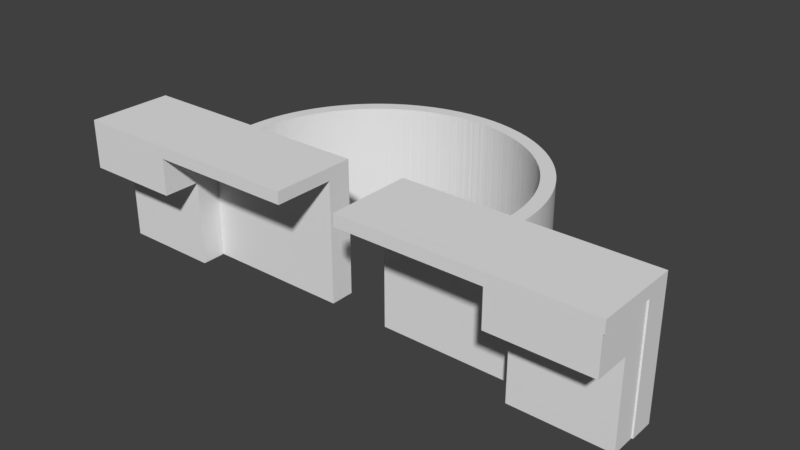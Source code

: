 # Source: WheelCasing_test_join.blend  (saved by Blender 3.1.7; exported with 4.5.12 LTS)
import bpy
from mathutils import Matrix  # noqa: F401  (used for matrix-valued properties, if any)

bpy.ops.wm.read_factory_settings(use_empty=True)
scene = bpy.context.scene
scene.name = 'Scene'

# ---- collections
col_collection_1 = bpy.data.collections.new('Collection 1'); scene.collection.children.link(col_collection_1)

# ---- world
world_world = bpy.data.worlds.new('World'); scene.world = world_world
world_world.color = (0.05088, 0.05088, 0.05088)
world_world.use_sun_shadow = False
world_world.sun_shadow_jitter_overblur = 0.0
world_world.cycles.sampling_method = 'MANUAL'

# ---- meshes
me_cube_002 = bpy.data.meshes.new('Cube.002')
me_cube_002.from_pydata([(-100.0, -100.0, -100.0), (-100.0, -100.0, 100.0), (-100.0, 100.0, -100.0), (-100.0, 100.0, 100.0), (100.0, -100.0, -100.0), (100.0, -100.0, 100.0), (100.0, 100.0, -100.0), (100.0, 100.0, 100.0), (822.0, 99.93, -566.7), (822.0, 99.93, 100.0), (822.0, 233.3, -566.7), (822.0, 233.3, 100.0), (1022.0, 99.93, -566.7), (1022.0, 99.93, 100.0), (1022.0, 233.3, -566.7), (1022.0, 233.3, 100.0), (-100.0, 100.0, -566.7), (-100.0, 100.0, 100.0), (-100.0, 233.3, -566.7), (-100.0, 233.3, 100.0), (100.0, 100.0, -566.7), (100.0, 100.0, 100.0), (100.0, 233.3, -566.7), (100.0, 233.3, 100.0), (-100.0, -100.0, 100.0), (-100.0, -100.0, 166.7), (-100.0, 366.7, 100.0), (-100.0, 366.7, 166.7), (1025.0, -100.0, 100.0), (1025.0, -100.0, 166.7), (1025.0, 366.7, 100.0), (1025.0, 366.7, 166.7), (525.0, 366.7, 166.7), (400.0, 366.7, 166.7), (400.0, 366.7, 100.0), (525.0, 366.7, 100.0), (400.0, -100.0, 166.7), (525.0, -100.0, 166.7), (525.0, -100.0, 100.0), (400.0, -100.0, 100.0), (-100.0, 233.3, -566.7), (-100.0, 233.3, 100.0), (-100.0, 366.7, -566.7), (-100.0, 366.7, 100.0), (1025.0, 233.3, -566.7), (1025.0, 233.3, 100.0), (1025.0, 366.7, -566.7), (1025.0, 366.7, 100.0), (525.0, 366.7, 100.0), (400.0, 366.7, 100.0), (400.0, 366.7, -566.7), (525.0, 366.7, -566.7), (400.0, 233.3, 100.0), (525.0, 233.3, 100.0), (525.0, 233.3, -566.7), (400.0, 233.3, -566.7), (462.5, 1200.0, -566.7), (462.5, 1200.0, 166.7), (466.4, 1200.0, -566.7), (466.4, 1200.0, 166.7), (470.4, 1200.0, -566.7), (470.4, 1200.0, 166.7), (474.3, 1199.0, -566.7), (474.3, 1199.0, 166.7), (478.2, 1199.0, -566.7), (478.2, 1199.0, 166.7), (482.1, 1198.0, -566.7), (482.1, 1198.0, 166.7), (486.0, 1198.0, -566.7), (486.0, 1198.0, 166.7), (490.0, 1197.0, -566.7), (490.0, 1197.0, 166.7), (493.9, 1196.0, -566.7), (493.9, 1196.0, 166.7), (497.8, 1195.0, -566.7), (497.8, 1195.0, 166.7), (501.7, 1193.0, -566.7), (501.7, 1193.0, 166.7), (505.6, 1192.0, -566.7), (505.6, 1192.0, 166.7), (509.4, 1191.0, -566.7), (509.4, 1191.0, 166.7), (513.3, 1189.0, -566.7), (513.3, 1189.0, 166.7), (517.2, 1187.0, -566.7), (517.2, 1187.0, 166.7), (521.1, 1185.0, -566.7), (521.1, 1185.0, 166.7), (524.9, 1183.0, -566.7), (524.9, 1183.0, 166.7), (528.8, 1181.0, -566.7), (528.8, 1181.0, 166.7), (532.6, 1179.0, -566.7), (532.6, 1179.0, 166.7), (536.4, 1176.0, -566.7), (536.4, 1176.0, 166.7), (540.2, 1174.0, -566.7), (540.2, 1174.0, 166.7), (544.0, 1171.0, -566.7), (544.0, 1171.0, 166.7), (547.8, 1168.0, -566.7), (547.8, 1168.0, 166.7), (551.6, 1165.0, -566.7), (551.6, 1165.0, 166.7), (555.3, 1162.0, -566.7), (555.3, 1162.0, 166.7), (559.1, 1159.0, -566.7), (559.1, 1159.0, 166.7), (562.8, 1156.0, -566.7), (562.8, 1156.0, 166.7), (566.5, 1153.0, -566.7), (566.5, 1153.0, 166.7), (570.2, 1149.0, -566.7), (570.2, 1149.0, 166.7), (573.9, 1145.0, -566.7), (573.9, 1145.0, 166.7), (577.5, 1141.0, -566.7), (577.5, 1141.0, 166.7), (581.2, 1138.0, -566.7), (581.2, 1138.0, 166.7), (584.8, 1134.0, -566.7), (584.8, 1134.0, 166.7), (588.4, 1129.0, -566.7), (588.4, 1129.0, 166.7), (592.0, 1125.0, -566.7), (592.0, 1125.0, 166.7), (595.6, 1121.0, -566.7), (595.6, 1121.0, 166.7), (599.1, 1116.0, -566.7), (599.1, 1116.0, 166.7), (602.6, 1112.0, -566.7), (602.6, 1112.0, 166.7), (606.1, 1107.0, -566.7), (606.1, 1107.0, 166.7), (609.6, 1102.0, -566.7), (609.6, 1102.0, 166.7), (613.0, 1097.0, -566.7), (613.0, 1097.0, 166.7), (616.5, 1092.0, -566.7), (616.5, 1092.0, 166.7), (619.9, 1087.0, -566.7), (619.9, 1087.0, 166.7), (623.3, 1081.0, -566.7), (623.3, 1081.0, 166.7), (626.6, 1076.0, -566.7), (626.6, 1076.0, 166.7), (629.9, 1070.0, -566.7), (629.9, 1070.0, 166.7), (633.2, 1065.0, -566.7), (633.2, 1065.0, 166.7), (636.5, 1059.0, -566.7), (636.5, 1059.0, 166.7), (639.8, 1053.0, -566.7), (639.8, 1053.0, 166.7), (643.0, 1047.0, -566.7), (643.0, 1047.0, 166.7), (646.2, 1041.0, -566.7), (646.2, 1041.0, 166.7), (649.3, 1035.0, -566.7), (649.3, 1035.0, 166.7), (652.5, 1028.0, -566.7), (652.5, 1028.0, 166.7), (655.6, 1022.0, -566.7), (655.6, 1022.0, 166.7), (658.7, 1015.0, -566.7), (658.7, 1015.0, 166.7), (661.7, 1009.0, -566.7), (661.7, 1009.0, 166.7), (664.7, 1002.0, -566.7), (664.7, 1002.0, 166.7), (667.7, 995.2, -566.7), (667.7, 995.2, 166.7), (670.6, 988.3, -566.7), (670.6, 988.3, 166.7), (673.5, 981.3, -566.7), (673.5, 981.3, 166.7), (676.4, 974.2, -566.7), (676.4, 974.2, 166.7), (679.3, 966.9, -566.7), (679.3, 966.9, 166.7), (682.1, 959.6, -566.7), (682.1, 959.6, 166.7), (684.9, 952.2, -566.7), (684.9, 952.2, 166.7), (687.6, 944.7, -566.7), (687.6, 944.7, 166.7), (690.3, 937.1, -566.7), (690.3, 937.1, 166.7), (693.0, 929.5, -566.7), (693.0, 929.5, 166.7), (695.6, 921.7, -566.7), (695.6, 921.7, 166.7), (698.2, 913.8, -566.7), (698.2, 913.8, 166.7), (700.8, 905.9, -566.7), (700.8, 905.9, 166.7), (703.3, 897.9, -566.7), (703.3, 897.9, 166.7), (705.8, 889.8, -566.7), (705.8, 889.8, 166.7), (708.2, 881.6, -566.7), (708.2, 881.6, 166.7), (710.6, 873.3, -566.7), (710.6, 873.3, 166.7), (713.0, 864.9, -566.7), (713.0, 864.9, 166.7), (715.3, 856.5, -566.7), (715.3, 856.5, 166.7), (717.6, 848.0, -566.7), (717.6, 848.0, 166.7), (719.9, 839.4, -566.7), (719.9, 839.4, 166.7), (722.1, 830.7, -566.7), (722.1, 830.7, 166.7), (724.2, 822.0, -566.7), (724.2, 822.0, 166.7), (726.4, 813.2, -566.7), (726.4, 813.2, 166.7), (728.4, 804.3, -566.7), (728.4, 804.3, 166.7), (730.5, 795.4, -566.7), (730.5, 795.4, 166.7), (732.5, 786.4, -566.7), (732.5, 786.4, 166.7), (734.4, 777.3, -566.7), (734.4, 777.3, 166.7), (736.3, 768.1, -566.7), (736.3, 768.1, 166.7), (738.2, 758.9, -566.7), (738.2, 758.9, 166.7), (740.0, 749.7, -566.7), (740.0, 749.7, 166.7), (741.8, 740.3, -566.7), (741.8, 740.3, 166.7), (743.6, 730.9, -566.7), (743.6, 730.9, 166.7), (745.3, 721.5, -566.7), (745.3, 721.5, 166.7), (746.9, 712.0, -566.7), (746.9, 712.0, 166.7), (748.5, 702.4, -566.7), (748.5, 702.4, 166.7), (750.1, 692.8, -566.7), (750.1, 692.8, 166.7), (751.6, 683.2, -566.7), (751.6, 683.2, 166.7), (753.1, 673.5, -566.7), (753.1, 673.5, 166.7), (754.5, 663.7, -566.7), (754.5, 663.7, 166.7), (755.9, 653.9, -566.7), (755.9, 653.9, 166.7), (757.2, 644.0, -566.7), (757.2, 644.0, 166.7), (758.5, 634.1, -566.7), (758.5, 634.1, 166.7), (759.7, 624.2, -566.7), (759.7, 624.2, 166.7), (760.9, 614.2, -566.7), (760.9, 614.2, 166.7), (762.0, 604.2, -566.7), (762.0, 604.2, 166.7), (763.1, 594.1, -566.7), (763.1, 594.1, 166.7), (764.2, 584.0, -566.7), (764.2, 584.0, 166.7), (765.2, 573.9, -566.7), (765.2, 573.9, 166.7), (766.1, 563.8, -566.7), (766.1, 563.8, 166.7), (767.0, 553.6, -566.7), (767.0, 553.6, 166.7), (767.9, 543.4, -566.7), (767.9, 543.4, 166.7), (768.7, 533.1, -566.7), (768.7, 533.1, 166.7), (769.5, 522.8, -566.7), (769.5, 522.8, 166.7), (770.2, 512.5, -566.7), (770.2, 512.5, 166.7), (770.8, 502.2, -566.7), (770.8, 502.2, 166.7), (771.5, 491.9, -566.7), (771.5, 491.9, 166.7), (772.0, 481.5, -566.7), (772.0, 481.5, 166.7), (772.5, 471.1, -566.7), (772.5, 471.1, 166.7), (773.0, 460.7, -566.7), (773.0, 460.7, 166.7), (773.4, 450.3, -566.7), (773.4, 450.3, 166.7), (773.8, 439.9, -566.7), (773.8, 439.9, 166.7), (774.1, 429.5, -566.7), (774.1, 429.5, 166.7), (774.4, 419.0, -566.7), (774.4, 419.0, 166.7), (774.6, 408.6, -566.7), (774.6, 408.6, 166.7), (774.8, 398.1, -566.7), (774.8, 398.1, 166.7), (774.9, 387.6, -566.7), (774.9, 387.6, 166.7), (775.0, 377.2, -566.7), (775.0, 377.2, 166.7), (775.0, 366.7, -566.7), (775.0, 366.7, 166.7), (150.0, 366.7, -566.7), (150.0, 366.7, 166.7), (150.0, 377.2, -566.7), (150.0, 377.2, 166.7), (150.1, 387.6, -566.7), (150.1, 387.6, 166.7), (150.2, 398.1, -566.7), (150.2, 398.1, 166.7), (150.4, 408.6, -566.7), (150.4, 408.6, 166.7), (150.6, 419.0, -566.7), (150.6, 419.0, 166.7), (150.9, 429.5, -566.7), (150.9, 429.5, 166.7), (151.2, 439.9, -566.7), (151.2, 439.9, 166.7), (151.6, 450.3, -566.7), (151.6, 450.3, 166.7), (152.0, 460.7, -566.7), (152.0, 460.7, 166.7), (152.5, 471.1, -566.7), (152.5, 471.1, 166.7), (153.0, 481.5, -566.7), (153.0, 481.5, 166.7), (153.5, 491.9, -566.7), (153.5, 491.9, 166.7), (154.2, 502.2, -566.7), (154.2, 502.2, 166.7), (154.8, 512.5, -566.7), (154.8, 512.5, 166.7), (155.5, 522.8, -566.7), (155.5, 522.8, 166.7), (156.3, 533.1, -566.7), (156.3, 533.1, 166.7), (157.1, 543.4, -566.7), (157.1, 543.4, 166.7), (158.0, 553.6, -566.7), (158.0, 553.6, 166.7), (158.9, 563.8, -566.7), (158.9, 563.8, 166.7), (159.8, 573.9, -566.7), (159.8, 573.9, 166.7), (160.8, 584.0, -566.7), (160.8, 584.0, 166.7), (161.9, 594.1, -566.7), (161.9, 594.1, 166.7), (163.0, 604.2, -566.7), (163.0, 604.2, 166.7), (164.1, 614.2, -566.7), (164.1, 614.2, 166.7), (165.3, 624.2, -566.7), (165.3, 624.2, 166.7), (166.5, 634.1, -566.7), (166.5, 634.1, 166.7), (167.8, 644.0, -566.7), (167.8, 644.0, 166.7), (169.1, 653.9, -566.7), (169.1, 653.9, 166.7), (170.5, 663.7, -566.7), (170.5, 663.7, 166.7), (171.9, 673.5, -566.7), (171.9, 673.5, 166.7), (173.4, 683.2, -566.7), (173.4, 683.2, 166.7), (174.9, 692.8, -566.7), (174.9, 692.8, 166.7), (176.5, 702.4, -566.7), (176.5, 702.4, 166.7), (178.1, 712.0, -566.7), (178.1, 712.0, 166.7), (179.7, 721.5, -566.7), (179.7, 721.5, 166.7), (181.4, 730.9, -566.7), (181.4, 730.9, 166.7), (183.2, 740.3, -566.7), (183.2, 740.3, 166.7), (185.0, 749.7, -566.7), (185.0, 749.7, 166.7), (186.8, 758.9, -566.7), (186.8, 758.9, 166.7), (188.7, 768.1, -566.7), (188.7, 768.1, 166.7), (190.6, 777.3, -566.7), (190.6, 777.3, 166.7), (192.5, 786.4, -566.7), (192.5, 786.4, 166.7), (194.5, 795.4, -566.7), (194.5, 795.4, 166.7), (196.6, 804.3, -566.7), (196.6, 804.3, 166.7), (198.6, 813.2, -566.7), (198.6, 813.2, 166.7), (200.8, 822.0, -566.7), (200.8, 822.0, 166.7), (202.9, 830.7, -566.7), (202.9, 830.7, 166.7), (205.1, 839.4, -566.7), (205.1, 839.4, 166.7), (207.4, 848.0, -566.7), (207.4, 848.0, 166.7), (209.7, 856.5, -566.7), (209.7, 856.5, 166.7), (212.0, 864.9, -566.7), (212.0, 864.9, 166.7), (214.4, 873.3, -566.7), (214.4, 873.3, 166.7), (216.8, 881.6, -566.7), (216.8, 881.6, 166.7), (219.2, 889.8, -566.7), (219.2, 889.8, 166.7), (221.7, 897.9, -566.7), (221.7, 897.9, 166.7), (224.2, 905.9, -566.7), (224.2, 905.9, 166.7), (226.8, 913.8, -566.7), (226.8, 913.8, 166.7), (229.4, 921.7, -566.7), (229.4, 921.7, 166.7), (232.0, 929.5, -566.7), (232.0, 929.5, 166.7), (234.7, 937.1, -566.7), (234.7, 937.1, 166.7), (237.4, 944.7, -566.7), (237.4, 944.7, 166.7), (240.1, 952.2, -566.7), (240.1, 952.2, 166.7), (242.9, 959.6, -566.7), (242.9, 959.6, 166.7), (245.7, 966.9, -566.7), (245.7, 966.9, 166.7), (248.6, 974.2, -566.7), (248.6, 974.2, 166.7), (251.5, 981.3, -566.7), (251.5, 981.3, 166.7), (254.4, 988.3, -566.7), (254.4, 988.3, 166.7), (257.3, 995.2, -566.7), (257.3, 995.2, 166.7), (260.3, 1002.0, -566.7), (260.3, 1002.0, 166.7), (263.3, 1009.0, -566.7), (263.3, 1009.0, 166.7), (266.3, 1015.0, -566.7), (266.3, 1015.0, 166.7), (269.4, 1022.0, -566.7), (269.4, 1022.0, 166.7), (272.5, 1028.0, -566.7), (272.5, 1028.0, 166.7), (275.7, 1035.0, -566.7), (275.7, 1035.0, 166.7), (278.8, 1041.0, -566.7), (278.8, 1041.0, 166.7), (282.0, 1047.0, -566.7), (282.0, 1047.0, 166.7), (285.2, 1053.0, -566.7), (285.2, 1053.0, 166.7), (288.5, 1059.0, -566.7), (288.5, 1059.0, 166.7), (291.8, 1065.0, -566.7), (291.8, 1065.0, 166.7), (295.1, 1070.0, -566.7), (295.1, 1070.0, 166.7), (298.4, 1076.0, -566.7), (298.4, 1076.0, 166.7), (301.7, 1081.0, -566.7), (301.7, 1081.0, 166.7), (305.1, 1087.0, -566.7), (305.1, 1087.0, 166.7), (308.5, 1092.0, -566.7), (308.5, 1092.0, 166.7), (312.0, 1097.0, -566.7), (312.0, 1097.0, 166.7), (315.4, 1102.0, -566.7), (315.4, 1102.0, 166.7), (318.9, 1107.0, -566.7), (318.9, 1107.0, 166.7), (322.4, 1112.0, -566.7), (322.4, 1112.0, 166.7), (325.9, 1116.0, -566.7), (325.9, 1116.0, 166.7), (329.4, 1121.0, -566.7), (329.4, 1121.0, 166.7), (333.0, 1125.0, -566.7), (333.0, 1125.0, 166.7), (336.6, 1129.0, -566.7), (336.6, 1129.0, 166.7), (340.2, 1134.0, -566.7), (340.2, 1134.0, 166.7), (343.8, 1138.0, -566.7), (343.8, 1138.0, 166.7), (347.5, 1141.0, -566.7), (347.5, 1141.0, 166.7), (351.1, 1145.0, -566.7), (351.1, 1145.0, 166.7), (354.8, 1149.0, -566.7), (354.8, 1149.0, 166.7), (358.5, 1153.0, -566.7), (358.5, 1153.0, 166.7), (362.2, 1156.0, -566.7), (362.2, 1156.0, 166.7), (365.9, 1159.0, -566.7), (365.9, 1159.0, 166.7), (369.7, 1162.0, -566.7), (369.7, 1162.0, 166.7), (373.4, 1165.0, -566.7), (373.4, 1165.0, 166.7), (377.2, 1168.0, -566.7), (377.2, 1168.0, 166.7), (381.0, 1171.0, -566.7), (381.0, 1171.0, 166.7), (384.8, 1174.0, -566.7), (384.8, 1174.0, 166.7), (388.6, 1176.0, -566.7), (388.6, 1176.0, 166.7), (392.4, 1179.0, -566.7), (392.4, 1179.0, 166.7), (396.2, 1181.0, -566.7), (396.2, 1181.0, 166.7), (400.1, 1183.0, -566.7), (400.1, 1183.0, 166.7), (403.9, 1185.0, -566.7), (403.9, 1185.0, 166.7), (407.8, 1187.0, -566.7), (407.8, 1187.0, 166.7), (411.7, 1189.0, -566.7), (411.7, 1189.0, 166.7), (415.6, 1191.0, -566.7), (415.6, 1191.0, 166.7), (419.4, 1192.0, -566.7), (419.4, 1192.0, 166.7), (423.3, 1193.0, -566.7), (423.3, 1193.0, 166.7), (427.2, 1195.0, -566.7), (427.2, 1195.0, 166.7), (431.1, 1196.0, -566.7), (431.1, 1196.0, 166.7), (435.0, 1197.0, -566.7), (435.0, 1197.0, 166.7), (439.0, 1198.0, -566.7), (439.0, 1198.0, 166.7), (442.9, 1198.0, -566.7), (442.9, 1198.0, 166.7), (446.8, 1199.0, -566.7), (446.8, 1199.0, 166.7), (450.7, 1199.0, -566.7), (450.7, 1199.0, 166.7), (454.6, 1200.0, -566.7), (454.6, 1200.0, 166.7), (458.6, 1200.0, -566.7), (458.6, 1200.0, 166.7), (732.7, 610.9, 166.7), (734.9, 592.7, 166.7), (736.0, 583.5, 166.7), (737.9, 565.1, 166.7), (739.7, 546.6, 166.7), (738.9, 555.9, 166.7), (737.0, 574.4, 166.7), (742.1, 518.6, 166.7), (741.3, 528.0, 166.7), (744.0, 490.4, 166.7), (743.4, 499.8, 166.7), (742.8, 509.2, 166.7), (740.6, 537.3, 166.7), (745.6, 462.0, 166.7), (745.1, 471.5, 166.7), (746.7, 433.5, 166.7), (746.4, 443.0, 166.7), (746.0, 452.5, 166.7), (747.5, 404.9, 166.7), (747.3, 414.5, 166.7), (747.8, 366.7, 166.7), (747.8, 376.2, 166.7), (747.7, 385.8, 166.7), (747.6, 395.4, 166.7), (747.0, 424.0, 166.7), (744.6, 481.0, 166.7), (733.9, 601.8, 166.7), (357.5, 1074.0, 166.7), (354.1, 1071.0, 166.7), (367.5, 1084.0, 166.7), (364.2, 1081.0, 166.7), (360.8, 1078.0, 166.7), (370.9, 1087.0, 166.7), (374.3, 1090.0, 166.7), (381.2, 1096.0, 166.7), (377.7, 1093.0, 166.7), (391.5, 1104.0, 166.7), (388.1, 1101.0, 166.7), (384.6, 1099.0, 166.7), (395.0, 1106.0, 166.7), (398.5, 1108.0, 166.7), (405.5, 1112.0, 166.7), (402.0, 1110.0, 166.7), (416.1, 1117.0, 166.7), (412.6, 1116.0, 166.7), (409.0, 1114.0, 166.7), (423.2, 1120.0, 166.7), (430.3, 1123.0, 166.7), (426.7, 1122.0, 166.7), (437.4, 1125.0, 166.7), (444.6, 1126.0, 166.7), (441.0, 1125.0, 166.7), (433.9, 1124.0, 166.7), (419.6, 1119.0, 166.7), (455.3, 1127.0, 166.7), (451.7, 1127.0, 166.7), (462.5, 1128.0, 166.7), (469.7, 1127.0, 166.7), (466.1, 1127.0, 166.7), (458.9, 1127.0, 166.7), (480.4, 1126.0, 166.7), (476.8, 1127.0, 166.7), (487.6, 1125.0, 166.7), (494.7, 1123.0, 166.7), (491.1, 1124.0, 166.7), (484.0, 1125.0, 166.7), (473.3, 1127.0, 166.7), (501.8, 1120.0, 166.7), (508.9, 1117.0, 166.7), (505.4, 1119.0, 166.7), (519.5, 1112.0, 166.7), (516.0, 1114.0, 166.7), (512.4, 1116.0, 166.7), (526.5, 1108.0, 166.7), (533.5, 1104.0, 166.7), (530.0, 1106.0, 166.7), (540.4, 1099.0, 166.7), (547.3, 1093.0, 166.7), (543.8, 1096.0, 166.7), (536.9, 1101.0, 166.7), (523.0, 1110.0, 166.7), (498.3, 1122.0, 166.7), (448.2, 1127.0, 166.7), (557.5, 1084.0, 166.7), (554.1, 1087.0, 166.7), (550.7, 1090.0, 166.7), (567.5, 1074.0, 166.7), (564.2, 1078.0, 166.7), (560.8, 1081.0, 166.7), (570.9, 1071.0, 166.7), (574.2, 1067.0, 166.7), (580.7, 1059.0, 166.7), (577.5, 1063.0, 166.7), (587.2, 1051.0, 166.7), (593.6, 1042.0, 166.7), (590.4, 1047.0, 166.7), (584.0, 1055.0, 166.7), (603.1, 1029.0, 166.7), (600.0, 1033.0, 166.7), (609.3, 1019.0, 166.7), (615.4, 1009.0, 166.7), (612.3, 1014.0, 166.7), (606.2, 1024.0, 166.7), (624.4, 993.3, 166.7), (621.4, 998.7, 166.7), (630.2, 982.2, 166.7), (636.0, 970.8, 166.7), (633.1, 976.6, 166.7), (627.3, 987.8, 166.7), (618.4, 1004.0, 166.7), (596.8, 1038.0, 166.7), (638.8, 964.9, 166.7), (641.6, 959.0, 166.7), (647.1, 946.8, 166.7), (644.4, 952.9, 166.7), (655.2, 927.8, 166.7), (652.5, 934.2, 166.7), (649.8, 940.6, 166.7), (660.4, 914.7, 166.7), (665.5, 901.3, 166.7), (663.0, 908.1, 166.7), (670.5, 887.5, 166.7), (675.3, 873.4, 166.7), (672.9, 880.5, 166.7), (668.0, 894.5, 166.7), (657.8, 921.3, 166.7), (682.3, 851.7, 166.7), (680.0, 859.0, 166.7), (686.8, 836.8, 166.7), (691.2, 821.6, 166.7), (689.0, 829.2, 166.7), (684.6, 844.3, 166.7), (697.5, 798.3, 166.7), (695.4, 806.1, 166.7), (701.5, 782.4, 166.7), (705.3, 766.3, 166.7), (703.4, 774.4, 166.7), (699.5, 790.4, 166.7), (693.3, 813.9, 166.7), (677.7, 866.3, 166.7), (177.2, 366.7, 166.7), (177.2, 376.2, 166.7), (177.3, 385.8, 166.7), (177.4, 395.4, 166.7), (177.5, 404.9, 166.7), (178.0, 424.0, 166.7), (177.7, 414.5, 166.7), (179.0, 452.5, 166.7), (178.6, 443.0, 166.7), (179.9, 471.5, 166.7), (181.0, 490.4, 166.7), (180.4, 481.0, 166.7), (179.4, 462.0, 166.7), (178.3, 433.5, 166.7), (182.2, 509.2, 166.7), (182.9, 518.6, 166.7), (184.4, 537.3, 166.7), (186.1, 555.9, 166.7), (185.3, 546.6, 166.7), (183.7, 528.0, 166.7), (188.0, 574.4, 166.7), (190.1, 592.7, 166.7), (189.0, 583.5, 166.7), (193.4, 619.9, 166.7), (192.3, 610.9, 166.7), (191.1, 601.8, 166.7), (187.1, 565.1, 166.7), (181.6, 499.8, 166.7), (194.7, 628.9, 166.7), (195.9, 637.9, 166.7), (198.6, 655.6, 166.7), (197.2, 646.8, 166.7), (204.3, 690.6, 166.7), (202.8, 682.0, 166.7), (201.4, 673.2, 166.7), (199.9, 664.5, 166.7), (209.1, 716.4, 166.7), (207.5, 707.8, 166.7), (212.5, 733.2, 166.7), (216.0, 749.9, 166.7), (214.2, 741.6, 166.7), (210.8, 724.8, 166.7), (221.6, 774.4, 166.7), (219.7, 766.3, 166.7), (225.5, 790.4, 166.7), (229.6, 806.1, 166.7), (227.5, 798.3, 166.7), (223.5, 782.4, 166.7), (217.8, 758.1, 166.7), (205.9, 699.3, 166.7), (233.8, 821.6, 166.7), (238.2, 836.8, 166.7), (236.0, 829.2, 166.7), (245.0, 859.0, 166.7), (242.7, 851.7, 166.7), (240.4, 844.3, 166.7), (249.7, 873.4, 166.7), (254.5, 887.5, 166.7), (252.1, 880.5, 166.7), (259.5, 901.3, 166.7), (264.6, 914.7, 166.7), (262.0, 908.1, 166.7), (257.0, 894.5, 166.7), (247.3, 866.3, 166.7), (272.5, 934.2, 166.7), (269.8, 927.8, 166.7), (277.9, 946.8, 166.7), (283.4, 959.0, 166.7), (280.6, 952.9, 166.7), (275.2, 940.6, 166.7), (291.9, 976.6, 166.7), (289.0, 970.8, 166.7), (297.7, 987.8, 166.7), (303.6, 998.7, 166.7), (300.6, 993.3, 166.7), (294.8, 982.2, 166.7), (286.2, 964.9, 166.7), (267.2, 921.3, 166.7), (231.7, 813.9, 166.7), (331.4, 1042.0, 166.7), (337.8, 1051.0, 166.7), (334.6, 1047.0, 166.7), (344.3, 1059.0, 166.7), (350.8, 1067.0, 166.7), (347.5, 1063.0, 166.7), (341.0, 1055.0, 166.7), (710.8, 741.6, 166.7), (709.0, 749.9, 166.7), (707.2, 758.1, 166.7), (714.2, 724.8, 166.7), (719.1, 699.3, 166.7), (717.5, 707.8, 166.7), (715.9, 716.4, 166.7), (712.5, 733.2, 166.7), (722.2, 682.0, 166.7), (725.1, 664.5, 166.7), (723.6, 673.2, 166.7), (729.1, 637.9, 166.7), (727.8, 646.8, 166.7), (731.6, 619.9, 166.7), (730.3, 628.9, 166.7), (726.4, 655.6, 166.7), (720.7, 690.6, 166.7), (309.6, 1009.0, 166.7), (315.7, 1019.0, 166.7), (312.7, 1014.0, 166.7), (306.6, 1004.0, 166.7), (318.8, 1024.0, 166.7), (328.2, 1038.0, 166.7), (325.0, 1033.0, 166.7), (321.9, 1029.0, 166.7), (448.2, 1127.0, -566.7), (451.7, 1127.0, -566.7), (455.3, 1127.0, -566.7), (458.9, 1127.0, -566.7), (462.5, 1128.0, -566.7), (466.1, 1127.0, -566.7), (469.7, 1127.0, -566.7), (476.8, 1127.0, -566.7), (484.0, 1125.0, -566.7), (480.4, 1126.0, -566.7), (473.3, 1127.0, -566.7), (494.7, 1123.0, -566.7), (491.1, 1124.0, -566.7), (505.4, 1119.0, -566.7), (501.8, 1120.0, -566.7), (498.3, 1122.0, -566.7), (516.0, 1114.0, -566.7), (512.4, 1116.0, -566.7), (526.5, 1108.0, -566.7), (523.0, 1110.0, -566.7), (519.5, 1112.0, -566.7), (508.9, 1117.0, -566.7), (487.6, 1125.0, -566.7), (533.5, 1104.0, -566.7), (536.9, 1101.0, -566.7), (543.8, 1096.0, -566.7), (547.3, 1093.0, -566.7), (540.4, 1099.0, -566.7), (554.1, 1087.0, -566.7), (557.5, 1084.0, -566.7), (564.2, 1078.0, -566.7), (570.9, 1071.0, -566.7), (567.5, 1074.0, -566.7), (560.8, 1081.0, -566.7), (550.7, 1090.0, -566.7), (580.7, 1059.0, -566.7), (577.5, 1063.0, -566.7), (590.4, 1047.0, -566.7), (587.2, 1051.0, -566.7), (584.0, 1055.0, -566.7), (600.0, 1033.0, -566.7), (596.8, 1038.0, -566.7), (603.1, 1029.0, -566.7), (609.3, 1019.0, -566.7), (606.2, 1024.0, -566.7), (593.6, 1042.0, -566.7), (574.2, 1067.0, -566.7), (530.0, 1106.0, -566.7), (618.4, 1004.0, -566.7), (615.4, 1009.0, -566.7), (627.3, 987.8, -566.7), (624.4, 993.3, -566.7), (621.4, 998.7, -566.7), (636.0, 970.8, -566.7), (633.1, 976.6, -566.7), (644.4, 952.9, -566.7), (641.6, 959.0, -566.7), (638.8, 964.9, -566.7), (630.2, 982.2, -566.7), (649.8, 940.6, -566.7), (652.5, 934.2, -566.7), (657.8, 921.3, -566.7), (660.4, 914.7, -566.7), (655.2, 927.8, -566.7), (665.5, 901.3, -566.7), (668.0, 894.5, -566.7), (672.9, 880.5, -566.7), (677.7, 866.3, -566.7), (675.3, 873.4, -566.7), (670.5, 887.5, -566.7), (663.0, 908.1, -566.7), (647.1, 946.8, -566.7), (684.6, 844.3, -566.7), (682.3, 851.7, -566.7), (691.2, 821.6, -566.7), (689.0, 829.2, -566.7), (686.8, 836.8, -566.7), (697.5, 798.3, -566.7), (695.4, 806.1, -566.7), (703.4, 774.4, -566.7), (701.5, 782.4, -566.7), (699.5, 790.4, -566.7), (693.3, 813.9, -566.7), (707.2, 758.1, -566.7), (709.0, 749.9, -566.7), (712.5, 733.2, -566.7), (714.2, 724.8, -566.7), (710.8, 741.6, -566.7), (717.5, 707.8, -566.7), (719.1, 699.3, -566.7), (722.2, 682.0, -566.7), (723.6, 673.2, -566.7), (720.7, 690.6, -566.7), (715.9, 716.4, -566.7), (705.3, 766.3, -566.7), (680.0, 859.0, -566.7), (612.3, 1014.0, -566.7), (742.8, 509.2, -566.7), (744.0, 490.4, -566.7), (744.6, 481.0, -566.7), (745.6, 462.0, -566.7), (746.4, 443.0, -566.7), (746.0, 452.5, -566.7), (745.1, 471.5, -566.7), (747.0, 424.0, -566.7), (747.5, 404.9, -566.7), (747.3, 414.5, -566.7), (747.8, 366.7, -566.7), (747.8, 376.2, -566.7), (747.7, 385.8, -566.7), (747.6, 395.4, -566.7), (746.7, 433.5, -566.7), (743.4, 499.8, -566.7), (177.2, 366.7, -566.7), (177.2, 376.2, -566.7), (177.3, 385.8, -566.7), (177.4, 395.4, -566.7), (177.5, 404.9, -566.7), (178.0, 424.0, -566.7), (177.7, 414.5, -566.7), (178.6, 443.0, -566.7), (179.4, 462.0, -566.7), (179.0, 452.5, -566.7), (181.0, 490.4, -566.7), (180.4, 481.0, -566.7), (182.2, 509.2, -566.7), (183.7, 528.0, -566.7), (182.9, 518.6, -566.7), (181.6, 499.8, -566.7), (179.9, 471.5, -566.7), (178.3, 433.5, -566.7), (185.3, 546.6, -566.7), (187.1, 565.1, -566.7), (186.1, 555.9, -566.7), (190.1, 592.7, -566.7), (189.0, 583.5, -566.7), (188.0, 574.4, -566.7), (192.3, 610.9, -566.7), (194.7, 628.9, -566.7), (193.4, 619.9, -566.7), (197.2, 646.8, -566.7), (199.9, 664.5, -566.7), (198.6, 655.6, -566.7), (195.9, 637.9, -566.7), (191.1, 601.8, -566.7), (204.3, 690.6, -566.7), (202.8, 682.0, -566.7), (201.4, 673.2, -566.7), (209.1, 716.4, -566.7), (207.5, 707.8, -566.7), (205.9, 699.3, -566.7), (210.8, 724.8, -566.7), (212.5, 733.2, -566.7), (216.0, 749.9, -566.7), (214.2, 741.6, -566.7), (219.7, 766.3, -566.7), (223.5, 782.4, -566.7), (221.6, 774.4, -566.7), (217.8, 758.1, -566.7), (184.4, 537.3, -566.7), (229.6, 806.1, -566.7), (227.5, 798.3, -566.7), (233.8, 821.6, -566.7), (238.2, 836.8, -566.7), (236.0, 829.2, -566.7), (231.7, 813.9, -566.7), (245.0, 859.0, -566.7), (242.7, 851.7, -566.7), (249.7, 873.4, -566.7), (254.5, 887.5, -566.7), (252.1, 880.5, -566.7), (247.3, 866.3, -566.7), (240.4, 844.3, -566.7), (259.5, 901.3, -566.7), (264.6, 914.7, -566.7), (262.0, 908.1, -566.7), (272.5, 934.2, -566.7), (269.8, 927.8, -566.7), (267.2, 921.3, -566.7), (277.9, 946.8, -566.7), (283.4, 959.0, -566.7), (280.6, 952.9, -566.7), (289.0, 970.8, -566.7), (294.8, 982.2, -566.7), (291.9, 976.6, -566.7), (286.2, 964.9, -566.7), (275.2, 940.6, -566.7), (257.0, 894.5, -566.7), (303.6, 998.7, -566.7), (300.6, 993.3, -566.7), (309.6, 1009.0, -566.7), (315.7, 1019.0, -566.7), (312.7, 1014.0, -566.7), (306.6, 1004.0, -566.7), (325.0, 1033.0, -566.7), (321.9, 1029.0, -566.7), (331.4, 1042.0, -566.7), (337.8, 1051.0, -566.7), (334.6, 1047.0, -566.7), (328.2, 1038.0, -566.7), (318.8, 1024.0, -566.7), (344.3, 1059.0, -566.7), (350.8, 1067.0, -566.7), (347.5, 1063.0, -566.7), (360.8, 1078.0, -566.7), (357.5, 1074.0, -566.7), (354.1, 1071.0, -566.7), (367.5, 1084.0, -566.7), (374.3, 1090.0, -566.7), (370.9, 1087.0, -566.7), (381.2, 1096.0, -566.7), (384.6, 1099.0, -566.7), (377.7, 1093.0, -566.7), (364.2, 1081.0, -566.7), (341.0, 1055.0, -566.7), (297.7, 987.8, -566.7), (225.5, 790.4, -566.7), (416.1, 1117.0, -566.7), (423.2, 1120.0, -566.7), (419.6, 1119.0, -566.7), (430.3, 1123.0, -566.7), (437.4, 1125.0, -566.7), (433.9, 1124.0, -566.7), (426.7, 1122.0, -566.7), (441.0, 1125.0, -566.7), (444.6, 1126.0, -566.7), (725.1, 664.5, -566.7), (727.8, 646.8, -566.7), (726.4, 655.6, -566.7), (731.6, 619.9, -566.7), (730.3, 628.9, -566.7), (733.9, 601.8, -566.7), (732.7, 610.9, -566.7), (729.1, 637.9, -566.7), (736.0, 583.5, -566.7), (738.9, 555.9, -566.7), (737.9, 565.1, -566.7), (737.0, 574.4, -566.7), (740.6, 537.3, -566.7), (742.1, 518.6, -566.7), (741.3, 528.0, -566.7), (739.7, 546.6, -566.7), (734.9, 592.7, -566.7), (391.5, 1104.0, -566.7), (398.5, 1108.0, -566.7), (395.0, 1106.0, -566.7), (405.5, 1112.0, -566.7), (412.6, 1116.0, -566.7), (409.0, 1114.0, -566.7), (402.0, 1110.0, -566.7), (388.1, 1101.0, -566.7), (775.0, 366.7, 166.7), (775.0, 366.7, -566.7), (150.0, 366.7, 166.7), (150.0, 366.7, -566.7), (747.8, 366.7, 166.7), (177.2, 366.7, 166.7), (177.2, 366.7, -566.7), (747.8, 366.7, -566.7), (822.0, -100.0, -100.0), (822.0, -100.0, 100.0), (822.0, 100.0, -100.0), (822.0, 100.0, 100.0), (1022.0, -100.0, -100.0), (1022.0, -100.0, 100.0), (1022.0, 100.0, -100.0), (1022.0, 100.0, 100.0)], [], [(0, 1, 3, 2), (2, 3, 7, 6), (6, 7, 5, 4), (4, 5, 1, 0), (2, 6, 4, 0), (7, 3, 1, 5), (8, 9, 11, 10), (10, 11, 15, 14), (14, 15, 13, 12), (12, 13, 9, 8), (10, 14, 12, 8), (15, 11, 9, 13), (16, 17, 19, 18), (18, 19, 23, 22), (22, 23, 21, 20), (20, 21, 17, 16), (18, 22, 20, 16), (23, 19, 17, 21), (24, 25, 27, 26), (31, 30, 35, 32), (26, 27, 33, 34), (30, 31, 29, 28), (25, 24, 39, 36), (28, 29, 37, 38), (35, 30, 28, 38), (24, 26, 34, 39), (27, 25, 36, 33), (29, 31, 32, 37), (36, 39, 34, 33), (37, 32, 35, 38), (40, 41, 43, 42), (47, 46, 51, 48), (42, 43, 49, 50), (46, 47, 45, 44), (41, 40, 55, 52), (54, 44, 45, 53), (46, 44, 54, 51), (40, 42, 50, 55), (43, 41, 52, 49), (53, 45, 47, 48), (50, 49, 52, 55), (54, 53, 48, 51), (56, 57, 59, 58), (58, 59, 61, 60), (60, 61, 63, 62), (62, 63, 65, 64), (64, 65, 67, 66), (66, 67, 69, 68), (68, 69, 71, 70), (70, 71, 73, 72), (72, 73, 75, 74), (74, 75, 77, 76), (76, 77, 79, 78), (78, 79, 81, 80), (80, 81, 83, 82), (82, 83, 85, 84), (84, 85, 87, 86), (86, 87, 89, 88), (88, 89, 91, 90), (90, 91, 93, 92), (92, 93, 95, 94), (94, 95, 97, 96), (96, 97, 99, 98), (98, 99, 101, 100), (100, 101, 103, 102), (102, 103, 105, 104), (104, 105, 107, 106), (106, 107, 109, 108), (108, 109, 111, 110), (110, 111, 113, 112), (112, 113, 115, 114), (114, 115, 117, 116), (116, 117, 119, 118), (118, 119, 121, 120), (120, 121, 123, 122), (122, 123, 125, 124), (124, 125, 127, 126), (126, 127, 129, 128), (128, 129, 131, 130), (130, 131, 133, 132), (132, 133, 135, 134), (134, 135, 137, 136), (136, 137, 139, 138), (138, 139, 141, 140), (140, 141, 143, 142), (142, 143, 145, 144), (144, 145, 147, 146), (146, 147, 149, 148), (148, 149, 151, 150), (150, 151, 153, 152), (152, 153, 155, 154), (154, 155, 157, 156), (156, 157, 159, 158), (158, 159, 161, 160), (160, 161, 163, 162), (162, 163, 165, 164), (164, 165, 167, 166), (166, 167, 169, 168), (168, 169, 171, 170), (170, 171, 173, 172), (172, 173, 175, 174), (174, 175, 177, 176), (176, 177, 179, 178), (178, 179, 181, 180), (180, 181, 183, 182), (182, 183, 185, 184), (184, 185, 187, 186), (186, 187, 189, 188), (188, 189, 191, 190), (190, 191, 193, 192), (192, 193, 195, 194), (194, 195, 197, 196), (196, 197, 199, 198), (198, 199, 201, 200), (200, 201, 203, 202), (202, 203, 205, 204), (204, 205, 207, 206), (206, 207, 209, 208), (208, 209, 211, 210), (210, 211, 213, 212), (212, 213, 215, 214), (214, 215, 217, 216), (216, 217, 219, 218), (218, 219, 221, 220), (220, 221, 223, 222), (222, 223, 225, 224), (224, 225, 227, 226), (226, 227, 229, 228), (228, 229, 231, 230), (230, 231, 233, 232), (232, 233, 235, 234), (234, 235, 237, 236), (236, 237, 239, 238), (238, 239, 241, 240), (240, 241, 243, 242), (242, 243, 245, 244), (244, 245, 247, 246), (246, 247, 249, 248), (248, 249, 251, 250), (250, 251, 253, 252), (252, 253, 255, 254), (254, 255, 257, 256), (256, 257, 259, 258), (258, 259, 261, 260), (260, 261, 263, 262), (262, 263, 265, 264), (264, 265, 267, 266), (266, 267, 269, 268), (268, 269, 271, 270), (270, 271, 273, 272), (272, 273, 275, 274), (274, 275, 277, 276), (276, 277, 279, 278), (278, 279, 281, 280), (280, 281, 283, 282), (282, 283, 285, 284), (284, 285, 287, 286), (286, 287, 289, 288), (288, 289, 291, 290), (290, 291, 293, 292), (292, 293, 295, 294), (294, 295, 297, 296), (296, 297, 299, 298), (298, 299, 301, 300), (300, 301, 303, 302), (302, 303, 305, 304), (304, 305, 307, 306), (1061, 306, 307, 1060), (1062, 309, 308, 1063), (308, 309, 311, 310), (310, 311, 313, 312), (312, 313, 315, 314), (314, 315, 317, 316), (316, 317, 319, 318), (318, 319, 321, 320), (320, 321, 323, 322), (322, 323, 325, 324), (324, 325, 327, 326), (326, 327, 329, 328), (328, 329, 331, 330), (330, 331, 333, 332), (332, 333, 335, 334), (334, 335, 337, 336), (336, 337, 339, 338), (338, 339, 341, 340), (340, 341, 343, 342), (342, 343, 345, 344), (344, 345, 347, 346), (346, 347, 349, 348), (348, 349, 351, 350), (350, 351, 353, 352), (352, 353, 355, 354), (354, 355, 357, 356), (356, 357, 359, 358), (358, 359, 361, 360), (360, 361, 363, 362), (362, 363, 365, 364), (364, 365, 367, 366), (366, 367, 369, 368), (368, 369, 371, 370), (370, 371, 373, 372), (372, 373, 375, 374), (374, 375, 377, 376), (376, 377, 379, 378), (378, 379, 381, 380), (380, 381, 383, 382), (382, 383, 385, 384), (384, 385, 387, 386), (386, 387, 389, 388), (388, 389, 391, 390), (390, 391, 393, 392), (392, 393, 395, 394), (394, 395, 397, 396), (396, 397, 399, 398), (398, 399, 401, 400), (400, 401, 403, 402), (402, 403, 405, 404), (404, 405, 407, 406), (406, 407, 409, 408), (408, 409, 411, 410), (410, 411, 413, 412), (412, 413, 415, 414), (414, 415, 417, 416), (416, 417, 419, 418), (418, 419, 421, 420), (420, 421, 423, 422), (422, 423, 425, 424), (424, 425, 427, 426), (426, 427, 429, 428), (428, 429, 431, 430), (430, 431, 433, 432), (432, 433, 435, 434), (434, 435, 437, 436), (436, 437, 439, 438), (438, 439, 441, 440), (440, 441, 443, 442), (442, 443, 445, 444), (444, 445, 447, 446), (446, 447, 449, 448), (448, 449, 451, 450), (450, 451, 453, 452), (452, 453, 455, 454), (454, 455, 457, 456), (456, 457, 459, 458), (458, 459, 461, 460), (460, 461, 463, 462), (462, 463, 465, 464), (464, 465, 467, 466), (466, 467, 469, 468), (468, 469, 471, 470), (470, 471, 473, 472), (472, 473, 475, 474), (474, 475, 477, 476), (476, 477, 479, 478), (478, 479, 481, 480), (480, 481, 483, 482), (482, 483, 485, 484), (484, 485, 487, 486), (486, 487, 489, 488), (488, 489, 491, 490), (490, 491, 493, 492), (492, 493, 495, 494), (494, 495, 497, 496), (496, 497, 499, 498), (498, 499, 501, 500), (500, 501, 503, 502), (502, 503, 505, 504), (504, 505, 507, 506), (506, 507, 509, 508), (508, 509, 511, 510), (510, 511, 513, 512), (512, 513, 515, 514), (514, 515, 517, 516), (516, 517, 519, 518), (518, 519, 521, 520), (520, 521, 523, 522), (522, 523, 525, 524), (524, 525, 527, 526), (526, 527, 529, 528), (528, 529, 531, 530), (530, 531, 533, 532), (532, 533, 535, 534), (534, 535, 537, 536), (536, 537, 539, 538), (538, 539, 541, 540), (540, 541, 543, 542), (542, 543, 545, 544), (544, 545, 547, 546), (546, 547, 549, 548), (548, 549, 551, 550), (550, 551, 553, 552), (552, 553, 555, 554), (1060, 307, 305, 303, 301, 299, 297, 295, 293, 291, 289, 287, 285, 283, 281, 279, 277, 275, 273, 271, 269, 267, 265, 263, 261, 259, 257, 255, 253, 251, 249, 247, 245, 243, 241, 239, 237, 235, 233, 231, 229, 227, 225, 223, 221, 219, 217, 215, 213, 211, 209, 207, 205, 203, 201, 199, 197, 195, 193, 191, 189, 187, 185, 183, 181, 179, 177, 175, 173, 171, 169, 167, 165, 163, 161, 159, 157, 155, 153, 151, 149, 147, 145, 143, 141, 139, 137, 135, 133, 131, 129, 127, 125, 123, 121, 119, 117, 115, 113, 111, 109, 107, 105, 103, 101, 99, 97, 95, 93, 91, 89, 87, 85, 83, 81, 79, 77, 75, 73, 71, 69, 67, 65, 63, 61, 59, 57, 557, 555, 553, 551, 549, 547, 545, 543, 541, 539, 537, 535, 533, 531, 529, 527, 525, 523, 521, 519, 517, 515, 513, 511, 509, 507, 505, 503, 501, 499, 497, 495, 493, 491, 489, 487, 485, 483, 481, 479, 477, 475, 473, 471, 469, 467, 465, 463, 461, 459, 457, 455, 453, 451, 449, 447, 445, 443, 441, 439, 437, 435, 433, 431, 429, 427, 425, 423, 421, 419, 417, 415, 413, 411, 409, 407, 405, 403, 401, 399, 397, 395, 393, 391, 389, 387, 385, 383, 381, 379, 377, 375, 373, 371, 369, 367, 365, 363, 361, 359, 357, 355, 353, 351, 349, 347, 345, 343, 341, 339, 337, 335, 333, 331, 329, 327, 325, 323, 321, 319, 317, 315, 313, 311, 309, 1062, 1065, 698, 699, 700, 701, 702, 704, 703, 711, 706, 705, 710, 707, 709, 708, 725, 712, 713, 717, 714, 716, 715, 724, 718, 720, 719, 723, 722, 721, 726, 727, 729, 728, 733, 732, 731, 730, 747, 735, 734, 739, 736, 738, 737, 746, 741, 740, 745, 742, 744, 743, 776, 748, 750, 749, 753, 752, 751, 761, 754, 756, 755, 760, 757, 759, 758, 775, 763, 762, 767, 764, 766, 765, 774, 769, 768, 773, 770, 772, 771, 804, 801, 803, 802, 805, 808, 807, 806, 777, 779, 778, 783, 780, 782, 781, 586, 585, 589, 588, 587, 590, 591, 593, 592, 596, 595, 594, 597, 598, 600, 599, 603, 602, 601, 611, 604, 606, 605, 610, 607, 609, 608, 640, 613, 612, 617, 614, 616, 615, 624, 619, 618, 623, 620, 622, 621, 639, 625, 627, 626, 630, 629, 628, 638, 631, 633, 632, 637, 634, 636, 635, 643, 642, 641, 646, 645, 644, 647, 648, 650, 649, 654, 651, 653, 652, 668, 656, 655, 660, 657, 659, 658, 667, 662, 661, 666, 663, 665, 664, 669, 670, 672, 671, 675, 674, 673, 683, 676, 678, 677, 682, 679, 681, 680, 697, 685, 684, 689, 686, 688, 687, 696, 691, 690, 695, 692, 694, 693, 786, 785, 784, 791, 787, 790, 789, 788, 800, 792, 794, 793, 799, 796, 795, 798, 797, 558, 584, 559, 560, 564, 561, 563, 562, 570, 566, 565, 569, 568, 567, 583, 572, 571, 575, 574, 573, 582, 577, 576, 581, 580, 579, 578, 1064), (554, 555, 557, 556), (556, 557, 57, 56), (916, 917, 918, 919, 914, 915, 913, 920, 910, 911, 909, 912, 908, 907, 921, 906, 1048, 1049, 1047, 1050, 1044, 1045, 1046, 1043, 1051, 1040, 1041, 1038, 1039, 1042, 1036, 1037, 1035, 900, 899, 901, 898, 897, 902, 895, 894, 896, 893, 892, 903, 888, 889, 890, 886, 887, 891, 883, 884, 885, 881, 882, 904, 876, 877, 875, 878, 874, 873, 879, 871, 870, 872, 869, 868, 880, 864, 865, 866, 862, 863, 867, 859, 860, 861, 857, 858, 905, 852, 853, 851, 849, 850, 854, 846, 847, 848, 844, 845, 855, 840, 841, 839, 842, 838, 837, 843, 835, 834, 836, 833, 832, 856, 827, 828, 829, 825, 826, 830, 822, 823, 824, 820, 821, 831, 817, 818, 816, 819, 815, 814, 813, 812, 811, 810, 809, 1034, 1033, 1030, 1031, 1029, 1032, 1027, 1028, 1026, 1056, 1057, 1055, 1058, 1053, 1054, 1052, 1059, 1020, 1019, 1021, 1017, 1018, 1016, 1022, 1013, 1014, 1015, 1011, 1012, 1010, 1023, 1006, 1007, 1005, 1008, 1003, 1004, 1009, 1000, 1001, 999, 1002, 997, 998, 1024, 992, 993, 991, 994, 989, 990, 988, 995, 985, 986, 987, 983, 984, 982, 996, 978, 979, 977, 980, 975, 976, 981, 972, 973, 971, 974, 969, 970, 1025, 965, 966, 964, 967, 962, 963, 961, 960, 957, 958, 959, 954, 955, 956, 950, 951, 949, 952, 947, 948, 946, 953, 943, 944, 945, 941, 942, 940, 968, 935, 936, 934, 937, 932, 933, 938, 930, 931, 929, 939, 927, 928, 926, 925, 924, 923, 922, 1066, 1063, 308, 310, 312, 314, 316, 318, 320, 322, 324, 326, 328, 330, 332, 334, 336, 338, 340, 342, 344, 346, 348, 350, 352, 354, 356, 358, 360, 362, 364, 366, 368, 370, 372, 374, 376, 378, 380, 382, 384, 386, 388, 390, 392, 394, 396, 398, 400, 402, 404, 406, 408, 410, 412, 414, 416, 418, 420, 422, 424, 426, 428, 430, 432, 434, 436, 438, 440, 442, 444, 446, 448, 450, 452, 454, 456, 458, 460, 462, 464, 466, 468, 470, 472, 474, 476, 478, 480, 482, 484, 486, 488, 490, 492, 494, 496, 498, 500, 502, 504, 506, 508, 510, 512, 514, 516, 518, 520, 522, 524, 526, 528, 530, 532, 534, 536, 538, 540, 542, 544, 546, 548, 550, 552, 554, 556, 56, 58, 60, 62, 64, 66, 68, 70, 72, 74, 76, 78, 80, 82, 84, 86, 88, 90, 92, 94, 96, 98, 100, 102, 104, 106, 108, 110, 112, 114, 116, 118, 120, 122, 124, 126, 128, 130, 132, 134, 136, 138, 140, 142, 144, 146, 148, 150, 152, 154, 156, 158, 160, 162, 164, 166, 168, 170, 172, 174, 176, 178, 180, 182, 184, 186, 188, 190, 192, 194, 196, 198, 200, 202, 204, 206, 208, 210, 212, 214, 216, 218, 220, 222, 224, 226, 228, 230, 232, 234, 236, 238, 240, 242, 244, 246, 248, 250, 252, 254, 256, 258, 260, 262, 264, 266, 268, 270, 272, 274, 276, 278, 280, 282, 284, 286, 288, 290, 292, 294, 296, 298, 300, 302, 304, 306, 1061, 1067), (814, 616, 614, 813), (815, 615, 616, 814), (819, 624, 615, 815), (816, 619, 624, 819), (818, 618, 619, 816), (817, 623, 618, 818), (831, 620, 623, 817), (821, 622, 620, 831), (820, 621, 622, 821), (824, 639, 621, 820), (823, 625, 639, 824), (822, 627, 625, 823), (830, 626, 627, 822), (826, 630, 626, 830), (825, 629, 630, 826), (829, 628, 629, 825), (828, 638, 628, 829), (827, 631, 638, 828), (856, 633, 631, 827), (832, 632, 633, 856), (833, 637, 632, 832), (836, 634, 637, 833), (834, 636, 634, 836), (835, 635, 636, 834), (843, 643, 635, 835), (837, 642, 643, 843), (838, 641, 642, 837), (842, 646, 641, 838), (839, 645, 646, 842), (841, 644, 645, 839), (840, 647, 644, 841), (855, 648, 647, 840), (845, 650, 648, 855), (844, 649, 650, 845), (848, 654, 649, 844), (847, 651, 654, 848), (846, 653, 651, 847), (854, 652, 653, 846), (850, 668, 652, 854), (849, 656, 668, 850), (851, 655, 656, 849), (853, 660, 655, 851), (852, 657, 660, 853), (905, 659, 657, 852), (858, 658, 659, 905), (857, 667, 658, 858), (861, 662, 667, 857), (860, 661, 662, 861), (859, 666, 661, 860), (867, 663, 666, 859), (863, 665, 663, 867), (862, 664, 665, 863), (866, 669, 664, 862), (865, 670, 669, 866), (864, 672, 670, 865), (880, 671, 672, 864), (868, 675, 671, 880), (869, 674, 675, 868), (872, 673, 674, 869), (870, 683, 673, 872), (871, 676, 683, 870), (879, 678, 676, 871), (873, 677, 678, 879), (682, 677, 873, 874), (679, 682, 874, 878), (681, 679, 878, 875), (680, 681, 875, 877), (697, 680, 877, 876), (685, 697, 876, 904), (684, 685, 904, 882), (689, 684, 882, 881), (686, 689, 881, 885), (688, 686, 885, 884), (687, 688, 884, 883), (696, 687, 883, 891), (691, 696, 891, 887), (690, 691, 887, 886), (695, 690, 886, 890), (692, 695, 890, 889), (694, 692, 889, 888), (693, 694, 888, 903), (786, 693, 903, 892), (785, 786, 892, 893), (784, 785, 893, 896), (791, 784, 896, 894), (787, 791, 894, 895), (790, 787, 895, 902), (789, 790, 902, 897), (788, 789, 897, 898), (800, 788, 898, 901), (792, 800, 901, 899), (794, 792, 899, 900), (793, 794, 900, 1035), (799, 793, 1035, 1037), (796, 799, 1037, 1036), (795, 796, 1036, 1042), (798, 795, 1042, 1039), (797, 798, 1039, 1038), (558, 797, 1038, 1041), (584, 558, 1041, 1040), (559, 584, 1040, 1051), (560, 559, 1051, 1043), (564, 560, 1043, 1046), (561, 564, 1046, 1045), (563, 561, 1045, 1044), (562, 563, 1044, 1050), (570, 562, 1050, 1047), (566, 570, 1047, 1049), (565, 566, 1049, 1048), (569, 565, 1048, 906), (568, 569, 906, 921), (567, 568, 921, 907), (583, 567, 907, 908), (572, 583, 908, 912), (571, 572, 912, 909), (575, 571, 909, 911), (574, 575, 911, 910), (573, 574, 910, 920), (582, 573, 920, 913), (577, 582, 913, 915), (576, 577, 915, 914), (581, 576, 914, 919), (580, 581, 919, 918), (579, 580, 918, 917), (578, 579, 917, 916), (578, 916, 1067, 1064), (1066, 922, 698, 1065), (923, 699, 698, 922), (924, 700, 699, 923), (925, 701, 700, 924), (926, 702, 701, 925), (928, 704, 702, 926), (927, 703, 704, 928), (939, 711, 703, 927), (929, 706, 711, 939), (931, 705, 706, 929), (930, 710, 705, 931), (938, 707, 710, 930), (933, 709, 707, 938), (932, 708, 709, 933), (937, 725, 708, 932), (934, 712, 725, 937), (936, 713, 712, 934), (935, 717, 713, 936), (968, 714, 717, 935), (940, 716, 714, 968), (942, 715, 716, 940), (941, 724, 715, 942), (945, 718, 724, 941), (944, 720, 718, 945), (943, 719, 720, 944), (953, 723, 719, 943), (946, 722, 723, 953), (948, 721, 722, 946), (947, 726, 721, 948), (952, 727, 726, 947), (949, 729, 727, 952), (951, 728, 729, 949), (950, 733, 728, 951), (956, 732, 733, 950), (955, 731, 732, 956), (954, 730, 731, 955), (959, 747, 730, 954), (958, 735, 747, 959), (957, 734, 735, 958), (960, 739, 734, 957), (961, 736, 739, 960), (963, 738, 736, 961), (962, 737, 738, 963), (967, 746, 737, 962), (964, 741, 746, 967), (966, 740, 741, 964), (965, 745, 740, 966), (1025, 742, 745, 965), (970, 744, 742, 1025), (969, 743, 744, 970), (974, 776, 743, 969), (971, 748, 776, 974), (973, 750, 748, 971), (972, 749, 750, 973), (981, 753, 749, 972), (976, 752, 753, 981), (975, 751, 752, 976), (980, 761, 751, 975), (977, 754, 761, 980), (979, 756, 754, 977), (978, 755, 756, 979), (996, 760, 755, 978), (982, 757, 760, 996), (984, 759, 757, 982), (983, 758, 759, 984), (987, 775, 758, 983), (986, 763, 775, 987), (985, 762, 763, 986), (995, 767, 762, 985), (988, 764, 767, 995), (990, 766, 764, 988), (989, 765, 766, 990), (994, 774, 765, 989), (991, 769, 774, 994), (993, 768, 769, 991), (992, 773, 768, 993), (1024, 770, 773, 992), (998, 772, 770, 1024), (997, 771, 772, 998), (1002, 804, 771, 997), (999, 801, 804, 1002), (1001, 803, 801, 999), (1000, 802, 803, 1001), (1009, 805, 802, 1000), (1004, 808, 805, 1009), (1003, 807, 808, 1004), (1008, 806, 807, 1003), (1005, 777, 806, 1008), (1007, 779, 777, 1005), (1006, 778, 779, 1007), (1023, 783, 778, 1006), (1010, 780, 783, 1023), (1012, 782, 780, 1010), (1011, 781, 782, 1012), (1015, 586, 781, 1011), (1014, 585, 586, 1015), (1013, 589, 585, 1014), (1022, 588, 589, 1013), (1016, 587, 588, 1022), (1018, 590, 587, 1016), (1017, 591, 590, 1018), (1021, 593, 591, 1017), (1019, 592, 593, 1021), (1020, 596, 592, 1019), (1059, 595, 596, 1020), (1052, 594, 595, 1059), (1054, 597, 594, 1052), (1053, 598, 597, 1054), (1058, 600, 598, 1053), (1055, 599, 600, 1058), (1057, 603, 599, 1055), (1056, 602, 603, 1057), (1026, 601, 602, 1056), (1028, 611, 601, 1026), (1027, 604, 611, 1028), (1032, 606, 604, 1027), (1029, 605, 606, 1032), (1031, 610, 605, 1029), (1030, 607, 610, 1031), (1033, 609, 607, 1030), (1034, 608, 609, 1033), (809, 640, 608, 1034), (810, 613, 640, 809), (811, 612, 613, 810), (812, 617, 612, 811), (813, 614, 617, 812), (1062, 1063, 1066, 1065), (1067, 1061, 1060, 1064), (1068, 1069, 1071, 1070), (1070, 1071, 1075, 1074), (1074, 1075, 1073, 1072), (1072, 1073, 1069, 1068), (1070, 1074, 1072, 1068), (1075, 1071, 1069, 1073)])
_uv = me_cube_002.uv_layers.new(name='UVMap')
_uv.uv.foreach_set('vector', [0.375, 0.0, 0.625, 0.0, 0.625, 0.25, 0.375, 0.25, 0.375, 0.25, 0.625, 0.25, 0.625, 0.5, 0.375, 0.5, 0.375, 0.5, 0.625, 0.5, 0.625, 0.75, 0.375, 0.75, 0.375, 0.75, 0.625, 0.75, 0.625, 1.0, 0.375, 1.0, 0.125, 0.5, 0.375, 0.5, 0.375, 0.75, 0.125, 0.75, 0.625, 0.5, 0.875, 0.5, 0.875, 0.75, 0.625, 0.75, 0.375, 0.0, 0.625, 0.0, 0.625, 0.25, 0.375, 0.25, 0.375, 0.25, 0.625, 0.25, 0.625, 0.5, 0.375, 0.5, 0.375, 0.5, 0.625, 0.5, 0.625, 0.75, 0.375, 0.75, 0.375, 0.75, 0.625, 0.75, 0.625, 1.0, 0.375, 1.0, 0.125, 0.5, 0.375, 0.5, 0.375, 0.75, 0.125, 0.75, 0.625, 0.5, 0.875, 0.5, 0.875, 0.75, 0.625, 0.75, 0.375, 0.0, 0.625, 0.0, 0.625, 0.25, 0.375, 0.25, 0.375, 0.25, 0.625, 0.25, 0.625, 0.5, 0.375, 0.5, 0.375, 0.5, 0.625, 0.5, 0.625, 0.75, 0.375, 0.75, 0.375, 0.75, 0.625, 0.75, 0.625, 1.0, 0.375, 1.0, 0.125, 0.5, 0.375, 0.5, 0.375, 0.75, 0.125, 0.75, 0.625, 0.5, 0.875, 0.5, 0.875, 0.75, 0.625, 0.75, 0.375, 0.0, 0.625, 0.0, 0.625, 0.25, 0.375, 0.25, 0.625, 0.5, 0.375, 0.5, 0.375, 0.3889, 0.625, 0.3889, 0.375, 0.25, 0.625, 0.25, 0.625, 0.3611, 0.375, 0.3611, 0.375, 0.5, 0.625, 0.5, 0.625, 0.75, 0.375, 0.75, 0.625, 1.0, 0.375, 1.0, 0.375, 0.8889, 0.625, 0.8889, 0.375, 0.75, 0.625, 0.75, 0.625, 0.8611, 0.375, 0.8611, 0.2639, 0.5, 0.375, 0.5, 0.375, 0.75, 0.2639, 0.75, 0.125, 0.75, 0.125, 0.5, 0.2361, 0.5, 0.2361, 0.75, 0.875, 0.5, 0.875, 0.75, 0.7639, 0.75, 0.7639, 0.5, 0.625, 0.75, 0.625, 0.5, 0.7361, 0.5, 0.7361, 0.75, 0.5751, 0.01872, 0.5685, 0.01872, 0.5685, 0.1316, 0.5751, 0.1316, 0.5751, 0.7313, 0.5751, 0.6184, 0.5685, 0.6184, 0.5685, 0.7313, 0.375, 0.0, 0.625, 0.0, 0.625, 0.25, 0.375, 0.25, 0.625, 0.5, 0.375, 0.5, 0.375, 0.3889, 0.625, 0.3889, 0.375, 0.25, 0.625, 0.25, 0.625, 0.3611, 0.375, 0.3611, 0.375, 0.5, 0.625, 0.5, 0.625, 0.75, 0.375, 0.75, 0.625, 1.0, 0.375, 1.0, 0.375, 0.8889, 0.625, 0.8889, 0.375, 0.8611, 0.375, 0.75, 0.625, 0.75, 0.625, 0.8611, 0.375, 0.5, 0.375, 0.75, 0.2639, 0.75, 0.2639, 0.5, 0.125, 0.75, 0.125, 0.5, 0.2361, 0.5, 0.2361, 0.75, 0.875, 0.5, 0.875, 0.75, 0.7639, 0.75, 0.7639, 0.5, 0.7361, 0.75, 0.625, 0.75, 0.625, 0.5, 0.7361, 0.5, 0.5028, 0.1316, 0.5685, 0.1316, 0.5685, 0.09936, 0.5028, 0.09936, 0.5028, 0.6506, 0.5685, 0.6506, 0.5685, 0.6184, 0.5028, 0.6184, 1.0, 0.5, 1.0, 1.0, 0.998, 1.0, 0.998, 0.5, 0.998, 0.5, 0.998, 1.0, 0.996, 1.0, 0.996, 0.5, 0.996, 0.5, 0.996, 1.0, 0.994, 1.0, 0.994, 0.5, 0.994, 0.5, 0.994, 1.0, 0.992, 1.0, 0.992, 0.5, 0.992, 0.5, 0.992, 1.0, 0.99, 1.0, 0.99, 0.5, 0.99, 0.5, 0.99, 1.0, 0.988, 1.0, 0.988, 0.5, 0.988, 0.5, 0.988, 1.0, 0.986, 1.0, 0.986, 0.5, 0.986, 0.5, 0.986, 1.0, 0.984, 1.0, 0.984, 0.5, 0.984, 0.5, 0.984, 1.0, 0.982, 1.0, 0.982, 0.5, 0.982, 0.5, 0.982, 1.0, 0.98, 1.0, 0.98, 0.5, 0.98, 0.5, 0.98, 1.0, 0.978, 1.0, 0.978, 0.5, 0.978, 0.5, 0.978, 1.0, 0.976, 1.0, 0.976, 0.5, 0.976, 0.5, 0.976, 1.0, 0.974, 1.0, 0.974, 0.5, 0.974, 0.5, 0.974, 1.0, 0.972, 1.0, 0.972, 0.5, 0.972, 0.5, 0.972, 1.0, 0.97, 1.0, 0.97, 0.5, 0.97, 0.5, 0.97, 1.0, 0.968, 1.0, 0.968, 0.5, 0.968, 0.5, 0.968, 1.0, 0.966, 1.0, 0.966, 0.5, 0.966, 0.5, 0.966, 1.0, 0.964, 1.0, 0.964, 0.5, 0.964, 0.5, 0.964, 1.0, 0.962, 1.0, 0.962, 0.5, 0.962, 0.5, 0.962, 1.0, 0.96, 1.0, 0.96, 0.5, 0.96, 0.5, 0.96, 1.0, 0.958, 1.0, 0.958, 0.5, 0.958, 0.5, 0.958, 1.0, 0.956, 1.0, 0.956, 0.5, 0.956, 0.5, 0.956, 1.0, 0.954, 1.0, 0.954, 0.5, 0.954, 0.5, 0.954, 1.0, 0.952, 1.0, 0.952, 0.5, 0.952, 0.5, 0.952, 1.0, 0.95, 1.0, 0.95, 0.5, 0.95, 0.5, 0.95, 1.0, 0.948, 1.0, 0.948, 0.5, 0.948, 0.5, 0.948, 1.0, 0.946, 1.0, 0.946, 0.5, 0.946, 0.5, 0.946, 1.0, 0.944, 1.0, 0.944, 0.5, 0.944, 0.5, 0.944, 1.0, 0.942, 1.0, 0.942, 0.5, 0.942, 0.5, 0.942, 1.0, 0.94, 1.0, 0.94, 0.5, 0.94, 0.5, 0.94, 1.0, 0.938, 1.0, 0.938, 0.5, 0.938, 0.5, 0.938, 1.0, 0.936, 1.0, 0.936, 0.5, 0.936, 0.5, 0.936, 1.0, 0.934, 1.0, 0.934, 0.5, 0.934, 0.5, 0.934, 1.0, 0.932, 1.0, 0.932, 0.5, 0.932, 0.5, 0.932, 1.0, 0.93, 1.0, 0.93, 0.5, 0.93, 0.5, 0.93, 1.0, 0.928, 1.0, 0.928, 0.5, 0.928, 0.5, 0.928, 1.0, 0.926, 1.0, 0.926, 0.5, 0.926, 0.5, 0.926, 1.0, 0.924, 1.0, 0.924, 0.5, 0.924, 0.5, 0.924, 1.0, 0.922, 1.0, 0.922, 0.5, 0.922, 0.5, 0.922, 1.0, 0.92, 1.0, 0.92, 0.5, 0.92, 0.5, 0.92, 1.0, 0.918, 1.0, 0.918, 0.5, 0.918, 0.5, 0.918, 1.0, 0.916, 1.0, 0.916, 0.5, 0.916, 0.5, 0.916, 1.0, 0.914, 1.0, 0.914, 0.5, 0.914, 0.5, 0.914, 1.0, 0.912, 1.0, 0.912, 0.5, 0.912, 0.5, 0.912, 1.0, 0.91, 1.0, 0.91, 0.5, 0.91, 0.5, 0.91, 1.0, 0.908, 1.0, 0.908, 0.5, 0.908, 0.5, 0.908, 1.0, 0.906, 1.0, 0.906, 0.5, 0.906, 0.5, 0.906, 1.0, 0.904, 1.0, 0.904, 0.5, 0.904, 0.5, 0.904, 1.0, 0.902, 1.0, 0.902, 0.5, 0.902, 0.5, 0.902, 1.0, 0.9, 1.0, 0.9, 0.5, 0.9, 0.5, 0.9, 1.0, 0.898, 1.0, 0.898, 0.5, 0.898, 0.5, 0.898, 1.0, 0.896, 1.0, 0.896, 0.5, 0.896, 0.5, 0.896, 1.0, 0.894, 1.0, 0.894, 0.5, 0.894, 0.5, 0.894, 1.0, 0.892, 1.0, 0.892, 0.5, 0.892, 0.5, 0.892, 1.0, 0.89, 1.0, 0.89, 0.5, 0.89, 0.5, 0.89, 1.0, 0.888, 1.0, 0.888, 0.5, 0.888, 0.5, 0.888, 1.0, 0.886, 1.0, 0.886, 0.5, 0.886, 0.5, 0.886, 1.0, 0.884, 1.0, 0.884, 0.5, 0.884, 0.5, 0.884, 1.0, 0.882, 1.0, 0.882, 0.5, 0.882, 0.5, 0.882, 1.0, 0.88, 1.0, 0.88, 0.5, 0.88, 0.5, 0.88, 1.0, 0.878, 1.0, 0.878, 0.5, 0.878, 0.5, 0.878, 1.0, 0.876, 1.0, 0.876, 0.5, 0.876, 0.5, 0.876, 1.0, 0.874, 1.0, 0.874, 0.5, 0.874, 0.5, 0.874, 1.0, 0.872, 1.0, 0.872, 0.5, 0.872, 0.5, 0.872, 1.0, 0.87, 1.0, 0.87, 0.5, 0.87, 0.5, 0.87, 1.0, 0.868, 1.0, 0.868, 0.5, 0.868, 0.5, 0.868, 1.0, 0.866, 1.0, 0.866, 0.5, 0.866, 0.5, 0.866, 1.0, 0.864, 1.0, 0.864, 0.5, 0.864, 0.5, 0.864, 1.0, 0.862, 1.0, 0.862, 0.5, 0.862, 0.5, 0.862, 1.0, 0.86, 1.0, 0.86, 0.5, 0.86, 0.5, 0.86, 1.0, 0.858, 1.0, 0.858, 0.5, 0.858, 0.5, 0.858, 1.0, 0.856, 1.0, 0.856, 0.5, 0.856, 0.5, 0.856, 1.0, 0.854, 1.0, 0.854, 0.5, 0.854, 0.5, 0.854, 1.0, 0.852, 1.0, 0.852, 0.5, 0.852, 0.5, 0.852, 1.0, 0.85, 1.0, 0.85, 0.5, 0.85, 0.5, 0.85, 1.0, 0.848, 1.0, 0.848, 0.5, 0.848, 0.5, 0.848, 1.0, 0.846, 1.0, 0.846, 0.5, 0.846, 0.5, 0.846, 1.0, 0.844, 1.0, 0.844, 0.5, 0.844, 0.5, 0.844, 1.0, 0.842, 1.0, 0.842, 0.5, 0.842, 0.5, 0.842, 1.0, 0.84, 1.0, 0.84, 0.5, 0.84, 0.5, 0.84, 1.0, 0.838, 1.0, 0.838, 0.5, 0.838, 0.5, 0.838, 1.0, 0.836, 1.0, 0.836, 0.5, 0.836, 0.5, 0.836, 1.0, 0.834, 1.0, 0.834, 0.5, 0.834, 0.5, 0.834, 1.0, 0.832, 1.0, 0.832, 0.5, 0.832, 0.5, 0.832, 1.0, 0.83, 1.0, 0.83, 0.5, 0.83, 0.5, 0.83, 1.0, 0.828, 1.0, 0.828, 0.5, 0.828, 0.5, 0.828, 1.0, 0.826, 1.0, 0.826, 0.5, 0.826, 0.5, 0.826, 1.0, 0.824, 1.0, 0.824, 0.5, 0.824, 0.5, 0.824, 1.0, 0.822, 1.0, 0.822, 0.5, 0.822, 0.5, 0.822, 1.0, 0.82, 1.0, 0.82, 0.5, 0.82, 0.5, 0.82, 1.0, 0.818, 1.0, 0.818, 0.5, 0.818, 0.5, 0.818, 1.0, 0.816, 1.0, 0.816, 0.5, 0.816, 0.5, 0.816, 1.0, 0.814, 1.0, 0.814, 0.5, 0.814, 0.5, 0.814, 1.0, 0.812, 1.0, 0.812, 0.5, 0.812, 0.5, 0.812, 1.0, 0.81, 1.0, 0.81, 0.5, 0.81, 0.5, 0.81, 1.0, 0.808, 1.0, 0.808, 0.5, 0.808, 0.5, 0.808, 1.0, 0.806, 1.0, 0.806, 0.5, 0.806, 0.5, 0.806, 1.0, 0.804, 1.0, 0.804, 0.5, 0.804, 0.5, 0.804, 1.0, 0.802, 1.0, 0.802, 0.5, 0.802, 0.5, 0.802, 1.0, 0.8, 1.0, 0.8, 0.5, 0.8, 0.5, 0.8, 1.0, 0.798, 1.0, 0.798, 0.5, 0.798, 0.5, 0.798, 1.0, 0.796, 1.0, 0.796, 0.5, 0.796, 0.5, 0.796, 1.0, 0.794, 1.0, 0.794, 0.5, 0.794, 0.5, 0.794, 1.0, 0.792, 1.0, 0.792, 0.5, 0.792, 0.5, 0.792, 1.0, 0.79, 1.0, 0.79, 0.5, 0.79, 0.5, 0.79, 1.0, 0.788, 1.0, 0.788, 0.5, 0.788, 0.5, 0.788, 1.0, 0.786, 1.0, 0.786, 0.5, 0.786, 0.5, 0.786, 1.0, 0.784, 1.0, 0.784, 0.5, 0.784, 0.5, 0.784, 1.0, 0.782, 1.0, 0.782, 0.5, 0.782, 0.5, 0.782, 1.0, 0.78, 1.0, 0.78, 0.5, 0.78, 0.5, 0.78, 1.0, 0.778, 1.0, 0.778, 0.5, 0.778, 0.5, 0.778, 1.0, 0.776, 1.0, 0.776, 0.5, 0.776, 0.5, 0.776, 1.0, 0.774, 1.0, 0.774, 0.5, 0.774, 0.5, 0.774, 1.0, 0.772, 1.0, 0.772, 0.5, 0.772, 0.5, 0.772, 1.0, 0.77, 1.0, 0.77, 0.5, 0.77, 0.5, 0.77, 1.0, 0.768, 1.0, 0.768, 0.5, 0.768, 0.5, 0.768, 1.0, 0.766, 1.0, 0.766, 0.5, 0.766, 0.5, 0.766, 1.0, 0.764, 1.0, 0.764, 0.5, 0.764, 0.5, 0.764, 1.0, 0.762, 1.0, 0.762, 0.5, 0.762, 0.5, 0.762, 1.0, 0.76, 1.0, 0.76, 0.5, 0.76, 0.5, 0.76, 1.0, 0.758, 1.0, 0.758, 0.5, 0.758, 0.5, 0.758, 1.0, 0.756, 1.0, 0.756, 0.5, 0.756, 0.5, 0.756, 1.0, 0.754, 1.0, 0.754, 0.5, 0.754, 0.5, 0.754, 1.0, 0.752, 1.0, 0.752, 0.5, 0.752, 0.5, 0.752, 1.0, 0.75, 1.0, 0.75, 0.5, 0.75, 0.5, 0.75, 0.5, 0.75, 1.0, 0.75, 1.0, 0.25, 1.0, 0.25, 1.0, 0.25, 0.5, 0.25, 0.5, 0.25, 0.5, 0.25, 1.0, 0.248, 1.0, 0.248, 0.5, 0.248, 0.5, 0.248, 1.0, 0.246, 1.0, 0.246, 0.5, 0.246, 0.5, 0.246, 1.0, 0.244, 1.0, 0.244, 0.5, 0.244, 0.5, 0.244, 1.0, 0.242, 1.0, 0.242, 0.5, 0.242, 0.5, 0.242, 1.0, 0.24, 1.0, 0.24, 0.5, 0.24, 0.5, 0.24, 1.0, 0.238, 1.0, 0.238, 0.5, 0.238, 0.5, 0.238, 1.0, 0.236, 1.0, 0.236, 0.5, 0.236, 0.5, 0.236, 1.0, 0.234, 1.0, 0.234, 0.5, 0.234, 0.5, 0.234, 1.0, 0.232, 1.0, 0.232, 0.5, 0.232, 0.5, 0.232, 1.0, 0.23, 1.0, 0.23, 0.5, 0.23, 0.5, 0.23, 1.0, 0.228, 1.0, 0.228, 0.5, 0.228, 0.5, 0.228, 1.0, 0.226, 1.0, 0.226, 0.5, 0.226, 0.5, 0.226, 1.0, 0.224, 1.0, 0.224, 0.5, 0.224, 0.5, 0.224, 1.0, 0.222, 1.0, 0.222, 0.5, 0.222, 0.5, 0.222, 1.0, 0.22, 1.0, 0.22, 0.5, 0.22, 0.5, 0.22, 1.0, 0.218, 1.0, 0.218, 0.5, 0.218, 0.5, 0.218, 1.0, 0.216, 1.0, 0.216, 0.5, 0.216, 0.5, 0.216, 1.0, 0.214, 1.0, 0.214, 0.5, 0.214, 0.5, 0.214, 1.0, 0.212, 1.0, 0.212, 0.5, 0.212, 0.5, 0.212, 1.0, 0.21, 1.0, 0.21, 0.5, 0.21, 0.5, 0.21, 1.0, 0.208, 1.0, 0.208, 0.5, 0.208, 0.5, 0.208, 1.0, 0.206, 1.0, 0.206, 0.5, 0.206, 0.5, 0.206, 1.0, 0.204, 1.0, 0.204, 0.5, 0.204, 0.5, 0.204, 1.0, 0.202, 1.0, 0.202, 0.5, 0.202, 0.5, 0.202, 1.0, 0.2, 1.0, 0.2, 0.5, 0.2, 0.5, 0.2, 1.0, 0.198, 1.0, 0.198, 0.5, 0.198, 0.5, 0.198, 1.0, 0.196, 1.0, 0.196, 0.5, 0.196, 0.5, 0.196, 1.0, 0.194, 1.0, 0.194, 0.5, 0.194, 0.5, 0.194, 1.0, 0.192, 1.0, 0.192, 0.5, 0.192, 0.5, 0.192, 1.0, 0.19, 1.0, 0.19, 0.5, 0.19, 0.5, 0.19, 1.0, 0.188, 1.0, 0.188, 0.5, 0.188, 0.5, 0.188, 1.0, 0.186, 1.0, 0.186, 0.5, 0.186, 0.5, 0.186, 1.0, 0.184, 1.0, 0.184, 0.5, 0.184, 0.5, 0.184, 1.0, 0.182, 1.0, 0.182, 0.5, 0.182, 0.5, 0.182, 1.0, 0.18, 1.0, 0.18, 0.5, 0.18, 0.5, 0.18, 1.0, 0.178, 1.0, 0.178, 0.5, 0.178, 0.5, 0.178, 1.0, 0.176, 1.0, 0.176, 0.5, 0.176, 0.5, 0.176, 1.0, 0.174, 1.0, 0.174, 0.5, 0.174, 0.5, 0.174, 1.0, 0.172, 1.0, 0.172, 0.5, 0.172, 0.5, 0.172, 1.0, 0.17, 1.0, 0.17, 0.5, 0.17, 0.5, 0.17, 1.0, 0.168, 1.0, 0.168, 0.5, 0.168, 0.5, 0.168, 1.0, 0.166, 1.0, 0.166, 0.5, 0.166, 0.5, 0.166, 1.0, 0.164, 1.0, 0.164, 0.5, 0.164, 0.5, 0.164, 1.0, 0.162, 1.0, 0.162, 0.5, 0.162, 0.5, 0.162, 1.0, 0.16, 1.0, 0.16, 0.5, 0.16, 0.5, 0.16, 1.0, 0.158, 1.0, 0.158, 0.5, 0.158, 0.5, 0.158, 1.0, 0.156, 1.0, 0.156, 0.5, 0.156, 0.5, 0.156, 1.0, 0.154, 1.0, 0.154, 0.5, 0.154, 0.5, 0.154, 1.0, 0.152, 1.0, 0.152, 0.5, 0.152, 0.5, 0.152, 1.0, 0.15, 1.0, 0.15, 0.5, 0.15, 0.5, 0.15, 1.0, 0.148, 1.0, 0.148, 0.5, 0.148, 0.5, 0.148, 1.0, 0.146, 1.0, 0.146, 0.5, 0.146, 0.5, 0.146, 1.0, 0.144, 1.0, 0.144, 0.5, 0.144, 0.5, 0.144, 1.0, 0.142, 1.0, 0.142, 0.5, 0.142, 0.5, 0.142, 1.0, 0.14, 1.0, 0.14, 0.5, 0.14, 0.5, 0.14, 1.0, 0.138, 1.0, 0.138, 0.5, 0.138, 0.5, 0.138, 1.0, 0.136, 1.0, 0.136, 0.5, 0.136, 0.5, 0.136, 1.0, 0.134, 1.0, 0.134, 0.5, 0.134, 0.5, 0.134, 1.0, 0.132, 1.0, 0.132, 0.5, 0.132, 0.5, 0.132, 1.0, 0.13, 1.0, 0.13, 0.5, 0.13, 0.5, 0.13, 1.0, 0.128, 1.0, 0.128, 0.5, 0.128, 0.5, 0.128, 1.0, 0.126, 1.0, 0.126, 0.5, 0.126, 0.5, 0.126, 1.0, 0.124, 1.0, 0.124, 0.5, 0.124, 0.5, 0.124, 1.0, 0.122, 1.0, 0.122, 0.5, 0.122, 0.5, 0.122, 1.0, 0.12, 1.0, 0.12, 0.5, 0.12, 0.5, 0.12, 1.0, 0.118, 1.0, 0.118, 0.5, 0.118, 0.5, 0.118, 1.0, 0.116, 1.0, 0.116, 0.5, 0.116, 0.5, 0.116, 1.0, 0.114, 1.0, 0.114, 0.5, 0.114, 0.5, 0.114, 1.0, 0.112, 1.0, 0.112, 0.5, 0.112, 0.5, 0.112, 1.0, 0.11, 1.0, 0.11, 0.5, 0.11, 0.5, 0.11, 1.0, 0.108, 1.0, 0.108, 0.5, 0.108, 0.5, 0.108, 1.0, 0.106, 1.0, 0.106, 0.5, 0.106, 0.5, 0.106, 1.0, 0.104, 1.0, 0.104, 0.5, 0.104, 0.5, 0.104, 1.0, 0.102, 1.0, 0.102, 0.5, 0.102, 0.5, 0.102, 1.0, 0.1, 1.0, 0.1, 0.5, 0.1, 0.5, 0.1, 1.0, 0.09801, 1.0, 0.09801, 0.5, 0.09801, 0.5, 0.09801, 1.0, 0.09601, 1.0, 0.09601, 0.5, 0.09601, 0.5, 0.09601, 1.0, 0.09401, 1.0, 0.09401, 0.5, 0.09401, 0.5, 0.09401, 1.0, 0.09201, 1.0, 0.09201, 0.5, 0.09201, 0.5, 0.09201, 1.0, 0.09001, 1.0, 0.09001, 0.5, 0.09001, 0.5, 0.09001, 1.0, 0.08801, 1.0, 0.08801, 0.5, 0.08801, 0.5, 0.08801, 1.0, 0.08601, 1.0, 0.08601, 0.5, 0.08601, 0.5, 0.08601, 1.0, 0.08401, 1.0, 0.08401, 0.5, 0.08401, 0.5, 0.08401, 1.0, 0.08201, 1.0, 0.08201, 0.5, 0.08201, 0.5, 0.08201, 1.0, 0.08001, 1.0, 0.08001, 0.5, 0.08001, 0.5, 0.08001, 1.0, 0.07801, 1.0, 0.07801, 0.5, 0.07801, 0.5, 0.07801, 1.0, 0.07601, 1.0, 0.07601, 0.5, 0.07601, 0.5, 0.07601, 1.0, 0.07401, 1.0, 0.07401, 0.5, 0.07401, 0.5, 0.07401, 1.0, 0.07201, 1.0, 0.07201, 0.5, 0.07201, 0.5, 0.07201, 1.0, 0.07001, 1.0, 0.07001, 0.5, 0.07001, 0.5, 0.07001, 1.0, 0.06801, 1.0, 0.06801, 0.5, 0.06801, 0.5, 0.06801, 1.0, 0.06601, 1.0, 0.06601, 0.5, 0.06601, 0.5, 0.06601, 1.0, 0.06401, 1.0, 0.06401, 0.5, 0.06401, 0.5, 0.06401, 1.0, 0.06201, 1.0, 0.06201, 0.5, 0.06201, 0.5, 0.06201, 1.0, 0.06001, 1.0, 0.06001, 0.5, 0.06001, 0.5, 0.06001, 1.0, 0.05801, 1.0, 0.05801, 0.5, 0.05801, 0.5, 0.05801, 1.0, 0.05601, 1.0, 0.05601, 0.5, 0.05601, 0.5, 0.05601, 1.0, 0.05401, 1.0, 0.05401, 0.5, 0.05401, 0.5, 0.05401, 1.0, 0.05201, 1.0, 0.05201, 0.5, 0.05201, 0.5, 0.05201, 1.0, 0.05001, 1.0, 0.05001, 0.5, 0.05001, 0.5, 0.05001, 1.0, 0.04801, 1.0, 0.04801, 0.5, 0.04801, 0.5, 0.04801, 1.0, 0.04601, 1.0, 0.04601, 0.5, 0.04601, 0.5, 0.04601, 1.0, 0.04401, 1.0, 0.04401, 0.5, 0.04401, 0.5, 0.04401, 1.0, 0.04201, 1.0, 0.04201, 0.5, 0.04201, 0.5, 0.04201, 1.0, 0.04001, 1.0, 0.04001, 0.5, 0.04001, 0.5, 0.04001, 1.0, 0.03801, 1.0, 0.03801, 0.5, 0.03801, 0.5, 0.03801, 1.0, 0.03601, 1.0, 0.03601, 0.5, 0.03601, 0.5, 0.03601, 1.0, 0.03401, 1.0, 0.03401, 0.5, 0.03401, 0.5, 0.03401, 1.0, 0.03201, 1.0, 0.03201, 0.5, 0.03201, 0.5, 0.03201, 1.0, 0.03001, 1.0, 0.03001, 0.5, 0.03001, 0.5, 0.03001, 1.0, 0.02801, 1.0, 0.02801, 0.5, 0.02801, 0.5, 0.02801, 1.0, 0.02601, 1.0, 0.02601, 0.5, 0.02601, 0.5, 0.02601, 1.0, 0.02401, 1.0, 0.02401, 0.5, 0.02401, 0.5, 0.02401, 1.0, 0.02201, 1.0, 0.02201, 0.5, 0.02201, 0.5, 0.02201, 1.0, 0.02001, 1.0, 0.02001, 0.5, 0.02001, 0.5, 0.02001, 1.0, 0.01801, 1.0, 0.01801, 0.5, 0.01801, 0.5, 0.01801, 1.0, 0.01601, 1.0, 0.01601, 0.5, 0.01601, 0.5, 0.01601, 1.0, 0.01401, 1.0, 0.01401, 0.5, 0.01401, 0.5, 0.01401, 1.0, 0.01201, 1.0, 0.01201, 0.5, 0.01201, 0.5, 0.01201, 1.0, 0.01001, 1.0, 0.01001, 0.5, 0.01001, 0.5, 0.01001, 1.0, 0.008006, 1.0, 0.008006, 0.5, 0.008006, 0.5, 0.008006, 1.0, 0.006006, 1.0, 0.006006, 0.5, 0.006006, 0.5, 0.006006, 1.0, 0.004006, 1.0, 0.004006, 0.5, 0.49, 0.25, 0.49, 0.25, 0.49, 0.253, 0.4899, 0.256, 0.4898, 0.259, 0.4897, 0.2621, 0.4895, 0.2651, 0.4893, 0.2681, 0.4891, 0.2711, 0.4888, 0.2741, 0.4885, 0.2771, 0.4881, 0.2801, 0.4877, 0.2831, 0.4873, 0.2861, 0.4868, 0.289, 0.4863, 0.292, 0.4857, 0.295, 0.4852, 0.2979, 0.4845, 0.3009, 0.4839, 0.3038, 0.4832, 0.3068, 0.4825, 0.3097, 0.4817, 0.3126, 0.4809, 0.3155, 0.48, 0.3184, 0.4792, 0.3213, 0.4783, 0.3242, 0.4773, 0.327, 0.4763, 0.3299, 0.4753, 0.3327, 0.4742, 0.3355, 0.4731, 0.3383, 0.472, 0.3411, 0.4709, 0.3439, 0.4697, 0.3467, 0.4684, 0.3495, 0.4672, 0.3522, 0.4659, 0.3549, 0.4645, 0.3576, 0.4632, 0.3603, 0.4617, 0.363, 0.4603, 0.3656, 0.4588, 0.3683, 0.4573, 0.3709, 0.4558, 0.3735, 0.4542, 0.376, 0.4526, 0.3786, 0.451, 0.3811, 0.4493, 0.3837, 0.4476, 0.3861, 0.4459, 0.3886, 0.4442, 0.3911, 0.4424, 0.3935, 0.4406, 0.3959, 0.4387, 0.3983, 0.4368, 0.4006, 0.4349, 0.403, 0.433, 0.4053, 0.431, 0.4076, 0.429, 0.4098, 0.427, 0.4121, 0.425, 0.4143, 0.4229, 0.4165, 0.4208, 0.4186, 0.4186, 0.4208, 0.4165, 0.4229, 0.4143, 0.425, 0.4121, 0.427, 0.4098, 0.429, 0.4076, 0.431, 0.4053, 0.433, 0.403, 0.4349, 0.4006, 0.4368, 0.3983, 0.4387, 0.3959, 0.4406, 0.3935, 0.4424, 0.3911, 0.4442, 0.3886, 0.4459, 0.3861, 0.4476, 0.3837, 0.4493, 0.3811, 0.451, 0.3786, 0.4526, 0.376, 0.4542, 0.3735, 0.4558, 0.3709, 0.4573, 0.3683, 0.4588, 0.3656, 0.4603, 0.363, 0.4617, 0.3603, 0.4632, 0.3576, 0.4645, 0.3549, 0.4659, 0.3522, 0.4672, 0.3495, 0.4684, 0.3467, 0.4697, 0.3439, 0.4709, 0.3411, 0.472, 0.3383, 0.4731, 0.3355, 0.4742, 0.3327, 0.4753, 0.3299, 0.4763, 0.327, 0.4773, 0.3242, 0.4783, 0.3213, 0.4792, 0.3184, 0.48, 0.3155, 0.4809, 0.3126, 0.4817, 0.3097, 0.4825, 0.3068, 0.4832, 0.3038, 0.4839, 0.3009, 0.4845, 0.2979, 0.4852, 0.295, 0.4857, 0.292, 0.4863, 0.289, 0.4868, 0.2861, 0.4873, 0.2831, 0.4877, 0.2801, 0.4881, 0.2771, 0.4885, 0.2741, 0.4888, 0.2711, 0.4891, 0.2681, 0.4893, 0.2651, 0.4895, 0.2621, 0.4897, 0.259, 0.4898, 0.256, 0.4899, 0.253, 0.49, 0.25, 0.49, 0.247, 0.49, 0.244, 0.4899, 0.241, 0.4898, 0.2379, 0.4897, 0.2349, 0.4895, 0.2319, 0.4893, 0.2289, 0.4891, 0.2259, 0.4888, 0.2229, 0.4885, 0.2199, 0.4881, 0.2169, 0.4877, 0.2139, 0.4873, 0.211, 0.4868, 0.208, 0.4863, 0.205, 0.4857, 0.2021, 0.4852, 0.1991, 0.4845, 0.1962, 0.4839, 0.1932, 0.4832, 0.1903, 0.4825, 0.1874, 0.4817, 0.1845, 0.4809, 0.1816, 0.48, 0.1787, 0.4792, 0.1758, 0.4783, 0.173, 0.4773, 0.1701, 0.4763, 0.1673, 0.4753, 0.1645, 0.4742, 0.1617, 0.4731, 0.1589, 0.472, 0.1561, 0.4709, 0.1533, 0.4697, 0.1505, 0.4684, 0.1478, 0.4672, 0.1451, 0.4659, 0.1424, 0.4645, 0.1397, 0.4632, 0.137, 0.4617, 0.1344, 0.4603, 0.1317, 0.4588, 0.1291, 0.4573, 0.1265, 0.4558, 0.124, 0.4542, 0.1214, 0.4526, 0.1189, 0.451, 0.1163, 0.4493, 0.1139, 0.4476, 0.1114, 0.4459, 0.1089, 0.4442, 0.1065, 0.4424, 0.1041, 0.4406, 0.1017, 0.4387, 0.09935, 0.4368, 0.09702, 0.4349, 0.09471, 0.433, 0.09242, 0.431, 0.09016, 0.429, 0.08792, 0.427, 0.08571, 0.425, 0.08352, 0.4229, 0.08136, 0.4208, 0.07923, 0.4186, 0.07713, 0.4165, 0.07505, 0.4143, 0.073, 0.4121, 0.07097, 0.4098, 0.06898, 0.4076, 0.06701, 0.4053, 0.06508, 0.403, 0.06317, 0.4006, 0.06129, 0.3983, 0.05944, 0.3959, 0.05762, 0.3935, 0.05584, 0.3911, 0.05408, 0.3886, 0.05235, 0.3861, 0.05066, 0.3837, 0.04899, 0.3811, 0.04736, 0.3786, 0.04576, 0.376, 0.04419, 0.3735, 0.04266, 0.3709, 0.04116, 0.3683, 0.03969, 0.3656, 0.03825, 0.363, 0.03685, 0.3603, 0.03548, 0.3576, 0.03414, 0.3549, 0.03284, 0.3522, 0.03157, 0.3495, 0.03034, 0.3467, 0.02914, 0.3439, 0.02798, 0.3411, 0.02685, 0.3383, 0.02576, 0.3355, 0.0247, 0.3327, 0.02368, 0.3299, 0.0227, 0.327, 0.02175, 0.3242, 0.02083, 0.3213, 0.01995, 0.3184, 0.01911, 0.3155, 0.01831, 0.3126, 0.01754, 0.3097, 0.01681, 0.3068, 0.01611, 0.3038, 0.01546, 0.3009, 0.01483, 0.2979, 0.01425, 0.295, 0.0137, 0.292, 0.0132, 0.289, 0.01272, 0.2861, 0.01229, 0.2831, 0.01189, 0.2801, 0.01153, 0.2771, 0.01121, 0.2741, 0.01093, 0.2711, 0.01068, 0.2681, 0.01047, 0.2651, 0.0103, 0.2621, 0.01017, 0.259, 0.01008, 0.256, 0.01002, 0.253, 0.01, 0.25, 0.01, 0.25, 0.03087, 0.25, 0.03087, 0.25, 0.03089, 0.2528, 0.03094, 0.2555, 0.03103, 0.2583, 0.03115, 0.261, 0.0313, 0.2638, 0.03149, 0.2665, 0.03172, 0.2692, 0.03198, 0.272, 0.03227, 0.2747, 0.0326, 0.2775, 0.03296, 0.2802, 0.03336, 0.2829, 0.03379, 0.2856, 0.03425, 0.2884, 0.03475, 0.2911, 0.03528, 0.2938, 0.03585, 0.2965, 0.03645, 0.2991, 0.03709, 0.3018, 0.03775, 0.3045, 0.03846, 0.3072, 0.03919, 0.3098, 0.03996, 0.3125, 0.04076, 0.3151, 0.04159, 0.3177, 0.04246, 0.3203, 0.04336, 0.3229, 0.04429, 0.3255, 0.04526, 0.3281, 0.04626, 0.3307, 0.04729, 0.3332, 0.04835, 0.3358, 0.04944, 0.3383, 0.05057, 0.3408, 0.05172, 0.3433, 0.05291, 0.3458, 0.05413, 0.3483, 0.05538, 0.3507, 0.05666, 0.3531, 0.05797, 0.3556, 0.05932, 0.358, 0.06069, 0.3604, 0.06209, 0.3627, 0.06352, 0.3651, 0.06498, 0.3674, 0.06647, 0.3697, 0.06799, 0.372, 0.06954, 0.3743, 0.07112, 0.3766, 0.07272, 0.3788, 0.07435, 0.381, 0.07601, 0.3832, 0.0777, 0.3854, 0.07942, 0.3875, 0.08116, 0.3897, 0.08293, 0.3918, 0.08472, 0.3939, 0.08654, 0.3959, 0.08839, 0.398, 0.09026, 0.4, 0.09216, 0.402, 0.09408, 0.404, 0.09603, 0.4059, 0.098, 0.4078, 0.09999, 0.4097, 0.102, 0.4116, 0.1041, 0.4135, 0.1061, 0.4153, 0.1082, 0.4171, 0.1103, 0.4188, 0.1125, 0.4206, 0.1146, 0.4223, 0.1168, 0.424, 0.119, 0.4256, 0.1212, 0.4273, 0.1234, 0.4289, 0.1257, 0.4305, 0.128, 0.432, 0.1303, 0.4335, 0.1326, 0.435, 0.1349, 0.4365, 0.1373, 0.4379, 0.1396, 0.4393, 0.142, 0.4407, 0.1444, 0.442, 0.1469, 0.4433, 0.1493, 0.4446, 0.1517, 0.4459, 0.1542, 0.4471, 0.1567, 0.4483, 0.1592, 0.4494, 0.1617, 0.4506, 0.1642, 0.4516, 0.1668, 0.4527, 0.1693, 0.4537, 0.1719, 0.4547, 0.1745, 0.4557, 0.1771, 0.4566, 0.1797, 0.4575, 0.1823, 0.4584, 0.1849, 0.4592, 0.1875, 0.46, 0.1902, 0.4608, 0.1928, 0.4615, 0.1955, 0.4622, 0.1982, 0.4629, 0.2009, 0.4635, 0.2035, 0.4641, 0.2062, 0.4647, 0.2089, 0.4652, 0.2116, 0.4657, 0.2144, 0.4662, 0.2171, 0.4666, 0.2198, 0.467, 0.2225, 0.4674, 0.2253, 0.4677, 0.228, 0.468, 0.2307, 0.4683, 0.2335, 0.4685, 0.2362, 0.4687, 0.239, 0.4689, 0.2417, 0.469, 0.2445, 0.4691, 0.2472, 0.4691, 0.25, 0.4691, 0.2528, 0.4691, 0.2555, 0.4691, 0.2583, 0.469, 0.261, 0.4689, 0.2638, 0.4687, 0.2665, 0.4685, 0.2693, 0.4683, 0.272, 0.468, 0.2747, 0.4677, 0.2775, 0.4674, 0.2802, 0.467, 0.2829, 0.4666, 0.2856, 0.4662, 0.2884, 0.4657, 0.2911, 0.4652, 0.2938, 0.4647, 0.2965, 0.4641, 0.2991, 0.4635, 0.3018, 0.4629, 0.3045, 0.4622, 0.3072, 0.4615, 0.3098, 0.4608, 0.3125, 0.46, 0.3151, 0.4592, 0.3177, 0.4584, 0.3203, 0.4575, 0.3229, 0.4566, 0.3255, 0.4557, 0.3281, 0.4547, 0.3307, 0.4537, 0.3332, 0.4527, 0.3358, 0.4516, 0.3383, 0.4506, 0.3408, 0.4494, 0.3433, 0.4483, 0.3458, 0.4471, 0.3483, 0.4459, 0.3507, 0.4446, 0.3531, 0.4433, 0.3556, 0.442, 0.358, 0.4407, 0.3604, 0.4393, 0.3627, 0.4379, 0.3651, 0.4365, 0.3674, 0.435, 0.3697, 0.4335, 0.372, 0.432, 0.3743, 0.4305, 0.3766, 0.4289, 0.3788, 0.4273, 0.381, 0.4256, 0.3832, 0.424, 0.3854, 0.4223, 0.3875, 0.4206, 0.3897, 0.4188, 0.3918, 0.4171, 0.3939, 0.4153, 0.3959, 0.4135, 0.398, 0.4116, 0.4, 0.4097, 0.402, 0.4078, 0.404, 0.4059, 0.4059, 0.404, 0.4078, 0.402, 0.4097, 0.4, 0.4116, 0.398, 0.4135, 0.3959, 0.4153, 0.3939, 0.4171, 0.3918, 0.4188, 0.3897, 0.4206, 0.3875, 0.4223, 0.3854, 0.424, 0.3832, 0.4256, 0.381, 0.4273, 0.3788, 0.4289, 0.3766, 0.4305, 0.3743, 0.432, 0.372, 0.4335, 0.3697, 0.435, 0.3674, 0.4365, 0.3651, 0.4379, 0.3627, 0.4393, 0.3604, 0.4407, 0.358, 0.442, 0.3556, 0.4433, 0.3531, 0.4446, 0.3507, 0.4459, 0.3483, 0.4471, 0.3458, 0.4483, 0.3433, 0.4494, 0.3408, 0.4506, 0.3383, 0.4517, 0.3358, 0.4527, 0.3332, 0.4537, 0.3307, 0.4547, 0.3281, 0.4557, 0.3255, 0.4566, 0.3229, 0.4575, 0.3203, 0.4584, 0.3177, 0.4592, 0.3151, 0.46, 0.3125, 0.4608, 0.3098, 0.4615, 0.3072, 0.4622, 0.3045, 0.4629, 0.3018, 0.4635, 0.2991, 0.4641, 0.2965, 0.4647, 0.2938, 0.4652, 0.2911, 0.4657, 0.2884, 0.4662, 0.2856, 0.4666, 0.2829, 0.467, 0.2802, 0.4674, 0.2775, 0.4677, 0.2747, 0.468, 0.272, 0.4683, 0.2692, 0.4685, 0.2665, 0.4687, 0.2638, 0.4689, 0.261, 0.469, 0.2583, 0.4691, 0.2555, 0.4691, 0.2528, 0.4691, 0.25, 0.4691, 0.25, 0.004006, 0.5, 0.004006, 1.0, 0.002006, 1.0, 0.002006, 0.5, 0.002006, 0.5, 0.002006, 1.0, 5.775e-06, 1.0, 5.775e-06, 0.5, 0.9691, 0.25, 0.9691, 0.2528, 0.9691, 0.2555, 0.969, 0.2583, 0.9689, 0.261, 0.9687, 0.2638, 0.9685, 0.2665, 0.9683, 0.2692, 0.968, 0.272, 0.9677, 0.2747, 0.9674, 0.2775, 0.967, 0.2802, 0.9666, 0.2829, 0.9662, 0.2856, 0.9657, 0.2884, 0.9652, 0.2911, 0.9647, 0.2938, 0.9641, 0.2965, 0.9635, 0.2991, 0.9629, 0.3018, 0.9622, 0.3045, 0.9615, 0.3072, 0.9608, 0.3098, 0.96, 0.3125, 0.9592, 0.3151, 0.9584, 0.3177, 0.9575, 0.3203, 0.9566, 0.3229, 0.9557, 0.3255, 0.9547, 0.3281, 0.9537, 0.3307, 0.9527, 0.3332, 0.9516, 0.3358, 0.9506, 0.3383, 0.9494, 0.3408, 0.9483, 0.3433, 0.9471, 0.3458, 0.9459, 0.3483, 0.9446, 0.3507, 0.9433, 0.3531, 0.942, 0.3556, 0.9407, 0.358, 0.9393, 0.3604, 0.9379, 0.3627, 0.9365, 0.3651, 0.935, 0.3674, 0.9335, 0.3697, 0.932, 0.372, 0.9305, 0.3743, 0.9289, 0.3766, 0.9273, 0.3788, 0.9256, 0.381, 0.924, 0.3832, 0.9223, 0.3854, 0.9206, 0.3875, 0.9188, 0.3897, 0.9171, 0.3918, 0.9153, 0.3939, 0.9135, 0.3959, 0.9116, 0.398, 0.9097, 0.4, 0.9078, 0.402, 0.9059, 0.404, 0.904, 0.4059, 0.902, 0.4078, 0.9, 0.4097, 0.898, 0.4116, 0.8959, 0.4135, 0.8939, 0.4153, 0.8918, 0.4171, 0.8897, 0.4188, 0.8875, 0.4206, 0.8854, 0.4223, 0.8832, 0.424, 0.881, 0.4256, 0.8788, 0.4273, 0.8766, 0.4289, 0.8743, 0.4305, 0.872, 0.432, 0.8697, 0.4335, 0.8674, 0.435, 0.8651, 0.4365, 0.8627, 0.4379, 0.8604, 0.4393, 0.858, 0.4407, 0.8556, 0.442, 0.8531, 0.4433, 0.8507, 0.4446, 0.8483, 0.4459, 0.8458, 0.4471, 0.8433, 0.4483, 0.8408, 0.4494, 0.8383, 0.4506, 0.8358, 0.4516, 0.8332, 0.4527, 0.8307, 0.4537, 0.8281, 0.4547, 0.8255, 0.4557, 0.8229, 0.4566, 0.8203, 0.4575, 0.8177, 0.4584, 0.8151, 0.4592, 0.8125, 0.46, 0.8098, 0.4608, 0.8072, 0.4615, 0.8045, 0.4622, 0.8018, 0.4629, 0.7991, 0.4635, 0.7965, 0.4641, 0.7938, 0.4647, 0.7911, 0.4652, 0.7884, 0.4657, 0.7856, 0.4662, 0.7829, 0.4666, 0.7802, 0.467, 0.7775, 0.4674, 0.7747, 0.4677, 0.772, 0.468, 0.7693, 0.4683, 0.7665, 0.4685, 0.7638, 0.4687, 0.761, 0.4689, 0.7583, 0.469, 0.7555, 0.4691, 0.7528, 0.4691, 0.75, 0.4691, 0.7472, 0.4691, 0.7445, 0.4691, 0.7417, 0.469, 0.739, 0.4689, 0.7362, 0.4687, 0.7335, 0.4685, 0.7307, 0.4683, 0.728, 0.468, 0.7253, 0.4677, 0.7225, 0.4674, 0.7198, 0.467, 0.7171, 0.4666, 0.7144, 0.4662, 0.7116, 0.4657, 0.7089, 0.4652, 0.7062, 0.4647, 0.7035, 0.4641, 0.7009, 0.4635, 0.6982, 0.4629, 0.6955, 0.4622, 0.6928, 0.4615, 0.6902, 0.4608, 0.6875, 0.46, 0.6849, 0.4592, 0.6823, 0.4584, 0.6797, 0.4575, 0.6771, 0.4566, 0.6745, 0.4557, 0.6719, 0.4547, 0.6693, 0.4537, 0.6668, 0.4527, 0.6642, 0.4516, 0.6617, 0.4506, 0.6592, 0.4494, 0.6567, 0.4483, 0.6542, 0.4471, 0.6517, 0.4459, 0.6493, 0.4446, 0.6469, 0.4433, 0.6444, 0.442, 0.642, 0.4407, 0.6396, 0.4393, 0.6373, 0.4379, 0.6349, 0.4365, 0.6326, 0.435, 0.6303, 0.4335, 0.628, 0.432, 0.6257, 0.4305, 0.6234, 0.4289, 0.6212, 0.4273, 0.619, 0.4256, 0.6168, 0.424, 0.6146, 0.4223, 0.6125, 0.4206, 0.6103, 0.4188, 0.6082, 0.4171, 0.6061, 0.4153, 0.6041, 0.4135, 0.602, 0.4116, 0.6, 0.4097, 0.598, 0.4078, 0.596, 0.4059, 0.5941, 0.404, 0.5922, 0.402, 0.5903, 0.4, 0.5884, 0.398, 0.5865, 0.3959, 0.5847, 0.3939, 0.5829, 0.3918, 0.5812, 0.3897, 0.5794, 0.3875, 0.5777, 0.3854, 0.576, 0.3832, 0.5744, 0.381, 0.5727, 0.3788, 0.5711, 0.3766, 0.5695, 0.3743, 0.568, 0.372, 0.5665, 0.3697, 0.565, 0.3674, 0.5635, 0.3651, 0.5621, 0.3627, 0.5607, 0.3604, 0.5593, 0.358, 0.558, 0.3556, 0.5567, 0.3531, 0.5554, 0.3507, 0.5541, 0.3483, 0.5529, 0.3458, 0.5517, 0.3433, 0.5506, 0.3408, 0.5494, 0.3383, 0.5483, 0.3358, 0.5473, 0.3332, 0.5463, 0.3307, 0.5453, 0.3281, 0.5443, 0.3255, 0.5434, 0.3229, 0.5425, 0.3203, 0.5416, 0.3177, 0.5408, 0.3151, 0.54, 0.3125, 0.5392, 0.3098, 0.5385, 0.3072, 0.5378, 0.3045, 0.5371, 0.3018, 0.5365, 0.2991, 0.5359, 0.2965, 0.5353, 0.2938, 0.5348, 0.2911, 0.5343, 0.2884, 0.5338, 0.2856, 0.5334, 0.2829, 0.533, 0.2802, 0.5326, 0.2775, 0.5323, 0.2747, 0.532, 0.272, 0.5317, 0.2692, 0.5315, 0.2665, 0.5313, 0.2638, 0.5311, 0.261, 0.531, 0.2583, 0.5309, 0.2555, 0.5309, 0.2528, 0.5309, 0.25, 0.5309, 0.25, 0.51, 0.25, 0.51, 0.25, 0.51, 0.253, 0.5101, 0.256, 0.5102, 0.259, 0.5103, 0.2621, 0.5105, 0.2651, 0.5107, 0.2681, 0.5109, 0.2711, 0.5112, 0.2741, 0.5115, 0.2771, 0.5119, 0.2801, 0.5123, 0.2831, 0.5127, 0.2861, 0.5132, 0.289, 0.5137, 0.292, 0.5143, 0.295, 0.5148, 0.2979, 0.5155, 0.3009, 0.5161, 0.3038, 0.5168, 0.3068, 0.5175, 0.3097, 0.5183, 0.3126, 0.5191, 0.3155, 0.52, 0.3184, 0.5208, 0.3213, 0.5217, 0.3242, 0.5227, 0.327, 0.5237, 0.3299, 0.5247, 0.3327, 0.5258, 0.3355, 0.5269, 0.3383, 0.528, 0.3411, 0.5291, 0.3439, 0.5303, 0.3467, 0.5316, 0.3495, 0.5328, 0.3522, 0.5341, 0.3549, 0.5355, 0.3576, 0.5368, 0.3603, 0.5383, 0.363, 0.5397, 0.3656, 0.5412, 0.3683, 0.5427, 0.3709, 0.5442, 0.3735, 0.5458, 0.376, 0.5474, 0.3786, 0.549, 0.3811, 0.5507, 0.3837, 0.5524, 0.3861, 0.5541, 0.3886, 0.5558, 0.3911, 0.5576, 0.3935, 0.5594, 0.3959, 0.5613, 0.3983, 0.5632, 0.4006, 0.5651, 0.403, 0.567, 0.4053, 0.569, 0.4076, 0.571, 0.4098, 0.573, 0.4121, 0.575, 0.4143, 0.5771, 0.4165, 0.5792, 0.4186, 0.5814, 0.4208, 0.5835, 0.4229, 0.5857, 0.425, 0.5879, 0.427, 0.5902, 0.429, 0.5924, 0.431, 0.5947, 0.433, 0.597, 0.4349, 0.5994, 0.4368, 0.6017, 0.4387, 0.6041, 0.4406, 0.6065, 0.4424, 0.6089, 0.4442, 0.6114, 0.4459, 0.6139, 0.4476, 0.6163, 0.4493, 0.6189, 0.451, 0.6214, 0.4526, 0.624, 0.4542, 0.6265, 0.4558, 0.6291, 0.4573, 0.6317, 0.4588, 0.6344, 0.4603, 0.637, 0.4617, 0.6397, 0.4632, 0.6424, 0.4645, 0.6451, 0.4659, 0.6478, 0.4672, 0.6505, 0.4684, 0.6533, 0.4697, 0.6561, 0.4709, 0.6589, 0.472, 0.6617, 0.4731, 0.6645, 0.4742, 0.6673, 0.4753, 0.6701, 0.4763, 0.673, 0.4773, 0.6758, 0.4783, 0.6787, 0.4792, 0.6816, 0.48, 0.6845, 0.4809, 0.6874, 0.4817, 0.6903, 0.4825, 0.6932, 0.4832, 0.6962, 0.4839, 0.6991, 0.4845, 0.7021, 0.4852, 0.705, 0.4857, 0.708, 0.4863, 0.711, 0.4868, 0.7139, 0.4873, 0.7169, 0.4877, 0.7199, 0.4881, 0.7229, 0.4885, 0.7259, 0.4888, 0.7289, 0.4891, 0.7319, 0.4893, 0.7349, 0.4895, 0.7379, 0.4897, 0.741, 0.4898, 0.744, 0.4899, 0.747, 0.49, 0.75, 0.49, 0.753, 0.49, 0.756, 0.4899, 0.759, 0.4898, 0.7621, 0.4897, 0.7651, 0.4895, 0.7681, 0.4893, 0.7711, 0.4891, 0.7741, 0.4888, 0.7771, 0.4885, 0.7801, 0.4881, 0.7831, 0.4877, 0.7861, 0.4873, 0.789, 0.4868, 0.792, 0.4863, 0.795, 0.4857, 0.7979, 0.4852, 0.8009, 0.4845, 0.8038, 0.4839, 0.8068, 0.4832, 0.8097, 0.4825, 0.8126, 0.4817, 0.8155, 0.4809, 0.8184, 0.48, 0.8213, 0.4792, 0.8242, 0.4783, 0.827, 0.4773, 0.8299, 0.4763, 0.8327, 0.4753, 0.8355, 0.4742, 0.8383, 0.4731, 0.8411, 0.472, 0.8439, 0.4709, 0.8467, 0.4697, 0.8495, 0.4684, 0.8522, 0.4672, 0.8549, 0.4659, 0.8576, 0.4645, 0.8603, 0.4632, 0.863, 0.4617, 0.8656, 0.4603, 0.8683, 0.4588, 0.8709, 0.4573, 0.8735, 0.4558, 0.876, 0.4542, 0.8786, 0.4526, 0.8811, 0.451, 0.8837, 0.4493, 0.8861, 0.4476, 0.8886, 0.4459, 0.8911, 0.4442, 0.8935, 0.4424, 0.8959, 0.4406, 0.8983, 0.4387, 0.9006, 0.4368, 0.903, 0.4349, 0.9053, 0.433, 0.9076, 0.431, 0.9098, 0.429, 0.9121, 0.427, 0.9143, 0.425, 0.9165, 0.4229, 0.9186, 0.4208, 0.9208, 0.4186, 0.9229, 0.4165, 0.925, 0.4143, 0.927, 0.4121, 0.929, 0.4098, 0.931, 0.4076, 0.933, 0.4053, 0.9349, 0.403, 0.9368, 0.4006, 0.9387, 0.3983, 0.9406, 0.3959, 0.9424, 0.3935, 0.9442, 0.3911, 0.9459, 0.3886, 0.9476, 0.3861, 0.9493, 0.3837, 0.951, 0.3811, 0.9526, 0.3786, 0.9542, 0.376, 0.9558, 0.3735, 0.9573, 0.3709, 0.9588, 0.3683, 0.9603, 0.3656, 0.9617, 0.363, 0.9632, 0.3603, 0.9645, 0.3576, 0.9659, 0.3549, 0.9672, 0.3522, 0.9684, 0.3495, 0.9697, 0.3467, 0.9709, 0.3439, 0.972, 0.3411, 0.9731, 0.3383, 0.9742, 0.3355, 0.9753, 0.3327, 0.9763, 0.3299, 0.9773, 0.327, 0.9783, 0.3242, 0.9792, 0.3213, 0.98, 0.3184, 0.9809, 0.3155, 0.9817, 0.3126, 0.9825, 0.3097, 0.9832, 0.3068, 0.9839, 0.3038, 0.9845, 0.3009, 0.9852, 0.2979, 0.9857, 0.295, 0.9863, 0.292, 0.9868, 0.289, 0.9873, 0.2861, 0.9877, 0.2831, 0.9881, 0.2801, 0.9885, 0.2771, 0.9888, 0.2741, 0.9891, 0.2711, 0.9893, 0.2681, 0.9895, 0.2651, 0.9897, 0.2621, 0.9898, 0.259, 0.9899, 0.256, 0.99, 0.253, 0.99, 0.25, 0.99, 0.25, 0.9691, 0.25, 0.998, 0.6481, 0.998, 0.8519, 1.0, 0.8519, 1.0, 0.6481, 0.996, 0.6481, 0.996, 0.8519, 0.998, 0.8519, 0.998, 0.6481, 0.994, 0.6481, 0.994, 0.8519, 0.996, 0.8519, 0.996, 0.6481, 0.992, 0.6481, 0.992, 0.8519, 0.994, 0.8519, 0.994, 0.6481, 0.99, 0.6481, 0.99, 0.8519, 0.992, 0.8519, 0.992, 0.6481, 0.988, 0.6481, 0.988, 0.8519, 0.99, 0.8519, 0.99, 0.6481, 0.986, 0.6481, 0.986, 0.8519, 0.988, 0.8519, 0.988, 0.6481, 0.984, 0.6481, 0.984, 0.8519, 0.986, 0.8519, 0.986, 0.6481, 0.982, 0.6481, 0.982, 0.8519, 0.984, 0.8519, 0.984, 0.6481, 0.98, 0.6481, 0.98, 0.8519, 0.982, 0.8519, 0.982, 0.6481, 0.978, 0.6481, 0.978, 0.8519, 0.98, 0.8519, 0.98, 0.6481, 0.976, 0.6481, 0.976, 0.8519, 0.978, 0.8519, 0.978, 0.6481, 0.974, 0.6481, 0.974, 0.8519, 0.976, 0.8519, 0.976, 0.6481, 0.972, 0.6481, 0.972, 0.8519, 0.974, 0.8519, 0.974, 0.6481, 0.97, 0.6481, 0.97, 0.8519, 0.972, 0.8519, 0.972, 0.6481, 0.968, 0.6481, 0.968, 0.8519, 0.97, 0.8519, 0.97, 0.6481, 0.966, 0.6481, 0.966, 0.8519, 0.968, 0.8519, 0.968, 0.6481, 0.964, 0.6481, 0.964, 0.8519, 0.966, 0.8519, 0.966, 0.6481, 0.962, 0.6481, 0.962, 0.8519, 0.964, 0.8519, 0.964, 0.6481, 0.96, 0.6481, 0.96, 0.8519, 0.962, 0.8519, 0.962, 0.6481, 0.958, 0.6481, 0.958, 0.8519, 0.96, 0.8519, 0.96, 0.6481, 0.956, 0.6481, 0.956, 0.8519, 0.958, 0.8519, 0.958, 0.6481, 0.954, 0.6481, 0.954, 0.8519, 0.956, 0.8519, 0.956, 0.6481, 0.952, 0.6481, 0.952, 0.8519, 0.954, 0.8519, 0.954, 0.6481, 0.95, 0.6481, 0.95, 0.8519, 0.952, 0.8519, 0.952, 0.6481, 0.948, 0.6481, 0.948, 0.8519, 0.95, 0.8519, 0.95, 0.6481, 0.946, 0.6481, 0.946, 0.8519, 0.948, 0.8519, 0.948, 0.6481, 0.944, 0.6481, 0.944, 0.8519, 0.946, 0.8519, 0.946, 0.6481, 0.942, 0.6481, 0.942, 0.8519, 0.944, 0.8519, 0.944, 0.6481, 0.94, 0.6481, 0.94, 0.8519, 0.942, 0.8519, 0.942, 0.6481, 0.938, 0.6481, 0.938, 0.8519, 0.94, 0.8519, 0.94, 0.6481, 0.936, 0.6481, 0.936, 0.8519, 0.938, 0.8519, 0.938, 0.6481, 0.934, 0.6481, 0.934, 0.8519, 0.936, 0.8519, 0.936, 0.6481, 0.932, 0.6481, 0.932, 0.8519, 0.934, 0.8519, 0.934, 0.6481, 0.93, 0.6481, 0.93, 0.8519, 0.932, 0.8519, 0.932, 0.6481, 0.928, 0.6481, 0.928, 0.8519, 0.93, 0.8519, 0.93, 0.6481, 0.926, 0.6481, 0.926, 0.8519, 0.928, 0.8519, 0.928, 0.6481, 0.924, 0.6481, 0.924, 0.8519, 0.926, 0.8519, 0.926, 0.6481, 0.922, 0.6481, 0.922, 0.8519, 0.924, 0.8519, 0.924, 0.6481, 0.92, 0.6481, 0.92, 0.8519, 0.922, 0.8519, 0.922, 0.6481, 0.918, 0.6481, 0.918, 0.8519, 0.92, 0.8519, 0.92, 0.6481, 0.916, 0.6481, 0.916, 0.8519, 0.918, 0.8519, 0.918, 0.6481, 0.914, 0.6481, 0.914, 0.8519, 0.916, 0.8519, 0.916, 0.6481, 0.912, 0.6481, 0.912, 0.8519, 0.914, 0.8519, 0.914, 0.6481, 0.91, 0.6481, 0.91, 0.8519, 0.912, 0.8519, 0.912, 0.6481, 0.908, 0.6481, 0.908, 0.8519, 0.91, 0.8519, 0.91, 0.6481, 0.906, 0.6481, 0.906, 0.8519, 0.908, 0.8519, 0.908, 0.6481, 0.904, 0.6481, 0.904, 0.8519, 0.906, 0.8519, 0.906, 0.6481, 0.902, 0.6481, 0.902, 0.8519, 0.904, 0.8519, 0.904, 0.6481, 0.9, 0.6481, 0.9, 0.8519, 0.902, 0.8519, 0.902, 0.6481, 0.898, 0.6481, 0.898, 0.8519, 0.9, 0.8519, 0.9, 0.6481, 0.896, 0.6481, 0.896, 0.8519, 0.898, 0.8519, 0.898, 0.6481, 0.894, 0.6481, 0.894, 0.8519, 0.896, 0.8519, 0.896, 0.6481, 0.892, 0.6481, 0.892, 0.8519, 0.894, 0.8519, 0.894, 0.6481, 0.89, 0.6481, 0.89, 0.8519, 0.892, 0.8519, 0.892, 0.6481, 0.888, 0.6481, 0.888, 0.8519, 0.89, 0.8519, 0.89, 0.6481, 0.886, 0.6481, 0.886, 0.8519, 0.888, 0.8519, 0.888, 0.6481, 0.884, 0.6481, 0.884, 0.8519, 0.886, 0.8519, 0.886, 0.6481, 0.882, 0.6481, 0.882, 0.8519, 0.884, 0.8519, 0.884, 0.6481, 0.88, 0.6481, 0.88, 0.8519, 0.882, 0.8519, 0.882, 0.6481, 0.878, 0.6481, 0.878, 0.8519, 0.88, 0.8519, 0.88, 0.6481, 0.876, 0.6481, 0.876, 0.8519, 0.878, 0.8519, 0.878, 0.6481, 0.874, 0.6481, 0.874, 0.8519, 0.876, 0.8519, 0.876, 0.6481, 0.872, 0.8519, 0.874, 0.8519, 0.874, 0.6481, 0.872, 0.6481, 0.87, 0.8519, 0.872, 0.8519, 0.872, 0.6481, 0.87, 0.6481, 0.868, 0.8519, 0.87, 0.8519, 0.87, 0.6481, 0.868, 0.6481, 0.866, 0.8519, 0.868, 0.8519, 0.868, 0.6481, 0.866, 0.6481, 0.864, 0.8519, 0.866, 0.8519, 0.866, 0.6481, 0.864, 0.6481, 0.862, 0.8519, 0.864, 0.8519, 0.864, 0.6481, 0.862, 0.6481, 0.86, 0.8519, 0.862, 0.8519, 0.862, 0.6481, 0.86, 0.6481, 0.858, 0.8519, 0.86, 0.8519, 0.86, 0.6481, 0.858, 0.6481, 0.856, 0.8519, 0.858, 0.8519, 0.858, 0.6481, 0.856, 0.6481, 0.854, 0.8519, 0.856, 0.8519, 0.856, 0.6481, 0.854, 0.6481, 0.852, 0.8519, 0.854, 0.8519, 0.854, 0.6481, 0.852, 0.6481, 0.85, 0.8519, 0.852, 0.8519, 0.852, 0.6481, 0.85, 0.6481, 0.848, 0.8519, 0.85, 0.8519, 0.85, 0.6481, 0.848, 0.6481, 0.846, 0.8519, 0.848, 0.8519, 0.848, 0.6481, 0.846, 0.6481, 0.844, 0.8519, 0.846, 0.8519, 0.846, 0.6481, 0.844, 0.6481, 0.842, 0.8519, 0.844, 0.8519, 0.844, 0.6481, 0.842, 0.6481, 0.84, 0.8519, 0.842, 0.8519, 0.842, 0.6481, 0.84, 0.6481, 0.838, 0.8519, 0.84, 0.8519, 0.84, 0.6481, 0.838, 0.6481, 0.836, 0.8519, 0.838, 0.8519, 0.838, 0.6481, 0.836, 0.6481, 0.834, 0.8519, 0.836, 0.8519, 0.836, 0.6481, 0.834, 0.6481, 0.832, 0.8519, 0.834, 0.8519, 0.834, 0.6481, 0.832, 0.6481, 0.83, 0.8519, 0.832, 0.8519, 0.832, 0.6481, 0.83, 0.6481, 0.828, 0.8519, 0.83, 0.8519, 0.83, 0.6481, 0.828, 0.6481, 0.826, 0.8519, 0.828, 0.8519, 0.828, 0.6481, 0.826, 0.6481, 0.824, 0.8519, 0.826, 0.8519, 0.826, 0.6481, 0.824, 0.6481, 0.822, 0.8519, 0.824, 0.8519, 0.824, 0.6481, 0.822, 0.6481, 0.82, 0.8519, 0.822, 0.8519, 0.822, 0.6481, 0.82, 0.6481, 0.818, 0.8519, 0.82, 0.8519, 0.82, 0.6481, 0.818, 0.6481, 0.816, 0.8519, 0.818, 0.8519, 0.818, 0.6481, 0.816, 0.6481, 0.814, 0.8519, 0.816, 0.8519, 0.816, 0.6481, 0.814, 0.6481, 0.812, 0.8519, 0.814, 0.8519, 0.814, 0.6481, 0.812, 0.6481, 0.81, 0.8519, 0.812, 0.8519, 0.812, 0.6481, 0.81, 0.6481, 0.808, 0.8519, 0.81, 0.8519, 0.81, 0.6481, 0.808, 0.6481, 0.806, 0.8519, 0.808, 0.8519, 0.808, 0.6481, 0.806, 0.6481, 0.804, 0.8519, 0.806, 0.8519, 0.806, 0.6481, 0.804, 0.6481, 0.802, 0.8519, 0.804, 0.8519, 0.804, 0.6481, 0.802, 0.6481, 0.8, 0.8519, 0.802, 0.8519, 0.802, 0.6481, 0.8, 0.6481, 0.798, 0.8519, 0.8, 0.8519, 0.8, 0.6481, 0.798, 0.6481, 0.796, 0.8519, 0.798, 0.8519, 0.798, 0.6481, 0.796, 0.6481, 0.794, 0.8519, 0.796, 0.8519, 0.796, 0.6481, 0.794, 0.6481, 0.792, 0.8519, 0.794, 0.8519, 0.794, 0.6481, 0.792, 0.6481, 0.79, 0.8519, 0.792, 0.8519, 0.792, 0.6481, 0.79, 0.6481, 0.788, 0.8519, 0.79, 0.8519, 0.79, 0.6481, 0.788, 0.6481, 0.786, 0.8519, 0.788, 0.8519, 0.788, 0.6481, 0.786, 0.6481, 0.784, 0.8519, 0.786, 0.8519, 0.786, 0.6481, 0.784, 0.6481, 0.782, 0.8519, 0.784, 0.8519, 0.784, 0.6481, 0.782, 0.6481, 0.78, 0.8519, 0.782, 0.8519, 0.782, 0.6481, 0.78, 0.6481, 0.778, 0.8519, 0.78, 0.8519, 0.78, 0.6481, 0.778, 0.6481, 0.776, 0.8519, 0.778, 0.8519, 0.778, 0.6481, 0.776, 0.6481, 0.774, 0.8519, 0.776, 0.8519, 0.776, 0.6481, 0.774, 0.6481, 0.772, 0.8519, 0.774, 0.8519, 0.774, 0.6481, 0.772, 0.6481, 0.77, 0.8519, 0.772, 0.8519, 0.772, 0.6481, 0.77, 0.6481, 0.768, 0.8519, 0.77, 0.8519, 0.77, 0.6481, 0.768, 0.6481, 0.766, 0.8519, 0.768, 0.8519, 0.768, 0.6481, 0.766, 0.6481, 0.764, 0.8519, 0.766, 0.8519, 0.766, 0.6481, 0.764, 0.6481, 0.762, 0.8519, 0.764, 0.8519, 0.764, 0.6481, 0.762, 0.6481, 0.76, 0.8519, 0.762, 0.8519, 0.762, 0.6481, 0.76, 0.6481, 0.758, 0.8519, 0.76, 0.8519, 0.76, 0.6481, 0.758, 0.6481, 0.756, 0.8519, 0.758, 0.8519, 0.758, 0.6481, 0.756, 0.6481, 0.754, 0.8519, 0.756, 0.8519, 0.756, 0.6481, 0.754, 0.6481, 0.752, 0.8519, 0.754, 0.8519, 0.754, 0.6481, 0.752, 0.6481, 0.75, 0.8519, 0.752, 0.8519, 0.752, 0.6481, 0.75, 0.6481, 0.75, 0.8519, 0.75, 0.6481, 0.75, 0.6481, 0.75, 0.8519, 0.25, 0.6481, 0.25, 0.6481, 0.25, 0.8519, 0.25, 0.8519, 0.248, 0.6481, 0.248, 0.8519, 0.25, 0.8519, 0.25, 0.6481, 0.246, 0.6481, 0.246, 0.8519, 0.248, 0.8519, 0.248, 0.6481, 0.244, 0.6481, 0.244, 0.8519, 0.246, 0.8519, 0.246, 0.6481, 0.242, 0.6481, 0.242, 0.8519, 0.244, 0.8519, 0.244, 0.6481, 0.24, 0.6481, 0.24, 0.8519, 0.242, 0.8519, 0.242, 0.6481, 0.238, 0.6481, 0.238, 0.8519, 0.24, 0.8519, 0.24, 0.6481, 0.236, 0.6481, 0.236, 0.8519, 0.238, 0.8519, 0.238, 0.6481, 0.234, 0.6481, 0.234, 0.8519, 0.236, 0.8519, 0.236, 0.6481, 0.232, 0.6481, 0.232, 0.8519, 0.234, 0.8519, 0.234, 0.6481, 0.23, 0.6481, 0.23, 0.8519, 0.232, 0.8519, 0.232, 0.6481, 0.228, 0.6481, 0.228, 0.8519, 0.23, 0.8519, 0.23, 0.6481, 0.226, 0.6481, 0.226, 0.8519, 0.228, 0.8519, 0.228, 0.6481, 0.224, 0.6481, 0.224, 0.8519, 0.226, 0.8519, 0.226, 0.6481, 0.222, 0.6481, 0.222, 0.8519, 0.224, 0.8519, 0.224, 0.6481, 0.22, 0.6481, 0.22, 0.8519, 0.222, 0.8519, 0.222, 0.6481, 0.218, 0.6481, 0.218, 0.8519, 0.22, 0.8519, 0.22, 0.6481, 0.216, 0.6481, 0.216, 0.8519, 0.218, 0.8519, 0.218, 0.6481, 0.214, 0.6481, 0.214, 0.8519, 0.216, 0.8519, 0.216, 0.6481, 0.212, 0.6481, 0.212, 0.8519, 0.214, 0.8519, 0.214, 0.6481, 0.21, 0.6481, 0.21, 0.8519, 0.212, 0.8519, 0.212, 0.6481, 0.208, 0.6481, 0.208, 0.8519, 0.21, 0.8519, 0.21, 0.6481, 0.206, 0.6481, 0.206, 0.8519, 0.208, 0.8519, 0.208, 0.6481, 0.204, 0.6481, 0.204, 0.8519, 0.206, 0.8519, 0.206, 0.6481, 0.202, 0.6481, 0.202, 0.8519, 0.204, 0.8519, 0.204, 0.6481, 0.2, 0.6481, 0.2, 0.8519, 0.202, 0.8519, 0.202, 0.6481, 0.198, 0.6481, 0.198, 0.8519, 0.2, 0.8519, 0.2, 0.6481, 0.196, 0.6481, 0.196, 0.8519, 0.198, 0.8519, 0.198, 0.6481, 0.194, 0.6481, 0.194, 0.8519, 0.196, 0.8519, 0.196, 0.6481, 0.192, 0.6481, 0.192, 0.8519, 0.194, 0.8519, 0.194, 0.6481, 0.19, 0.6481, 0.19, 0.8519, 0.192, 0.8519, 0.192, 0.6481, 0.188, 0.6481, 0.188, 0.8519, 0.19, 0.8519, 0.19, 0.6481, 0.186, 0.6481, 0.186, 0.8519, 0.188, 0.8519, 0.188, 0.6481, 0.184, 0.6481, 0.184, 0.8519, 0.186, 0.8519, 0.186, 0.6481, 0.182, 0.6481, 0.182, 0.8519, 0.184, 0.8519, 0.184, 0.6481, 0.18, 0.6481, 0.18, 0.8519, 0.182, 0.8519, 0.182, 0.6481, 0.178, 0.6481, 0.178, 0.8519, 0.18, 0.8519, 0.18, 0.6481, 0.176, 0.6481, 0.176, 0.8519, 0.178, 0.8519, 0.178, 0.6481, 0.174, 0.6481, 0.174, 0.8519, 0.176, 0.8519, 0.176, 0.6481, 0.172, 0.6481, 0.172, 0.8519, 0.174, 0.8519, 0.174, 0.6481, 0.17, 0.6481, 0.17, 0.8519, 0.172, 0.8519, 0.172, 0.6481, 0.168, 0.6481, 0.168, 0.8519, 0.17, 0.8519, 0.17, 0.6481, 0.166, 0.6481, 0.166, 0.8519, 0.168, 0.8519, 0.168, 0.6481, 0.164, 0.6481, 0.164, 0.8519, 0.166, 0.8519, 0.166, 0.6481, 0.162, 0.6481, 0.162, 0.8519, 0.164, 0.8519, 0.164, 0.6481, 0.16, 0.6481, 0.16, 0.8519, 0.162, 0.8519, 0.162, 0.6481, 0.158, 0.6481, 0.158, 0.8519, 0.16, 0.8519, 0.16, 0.6481, 0.156, 0.6481, 0.156, 0.8519, 0.158, 0.8519, 0.158, 0.6481, 0.154, 0.6481, 0.154, 0.8519, 0.156, 0.8519, 0.156, 0.6481, 0.152, 0.6481, 0.152, 0.8519, 0.154, 0.8519, 0.154, 0.6481, 0.15, 0.6481, 0.15, 0.8519, 0.152, 0.8519, 0.152, 0.6481, 0.148, 0.6481, 0.148, 0.8519, 0.15, 0.8519, 0.15, 0.6481, 0.146, 0.6481, 0.146, 0.8519, 0.148, 0.8519, 0.148, 0.6481, 0.144, 0.6481, 0.144, 0.8519, 0.146, 0.8519, 0.146, 0.6481, 0.142, 0.6481, 0.142, 0.8519, 0.144, 0.8519, 0.144, 0.6481, 0.14, 0.6481, 0.14, 0.8519, 0.142, 0.8519, 0.142, 0.6481, 0.138, 0.6481, 0.138, 0.8519, 0.14, 0.8519, 0.14, 0.6481, 0.136, 0.6481, 0.136, 0.8519, 0.138, 0.8519, 0.138, 0.6481, 0.134, 0.6481, 0.134, 0.8519, 0.136, 0.8519, 0.136, 0.6481, 0.132, 0.6481, 0.132, 0.8519, 0.134, 0.8519, 0.134, 0.6481, 0.13, 0.6481, 0.13, 0.8519, 0.132, 0.8519, 0.132, 0.6481, 0.128, 0.6481, 0.128, 0.8519, 0.13, 0.8519, 0.13, 0.6481, 0.126, 0.6481, 0.126, 0.8519, 0.128, 0.8519, 0.128, 0.6481, 0.124, 0.6481, 0.124, 0.8519, 0.126, 0.8519, 0.126, 0.6481, 0.122, 0.6481, 0.122, 0.8519, 0.124, 0.8519, 0.124, 0.6481, 0.12, 0.6481, 0.12, 0.8519, 0.122, 0.8519, 0.122, 0.6481, 0.118, 0.6481, 0.118, 0.8519, 0.12, 0.8519, 0.12, 0.6481, 0.116, 0.6481, 0.116, 0.8519, 0.118, 0.8519, 0.118, 0.6481, 0.114, 0.6481, 0.114, 0.8519, 0.116, 0.8519, 0.116, 0.6481, 0.112, 0.6481, 0.112, 0.8519, 0.114, 0.8519, 0.114, 0.6481, 0.11, 0.6481, 0.11, 0.8519, 0.112, 0.8519, 0.112, 0.6481, 0.108, 0.6481, 0.108, 0.8519, 0.11, 0.8519, 0.11, 0.6481, 0.106, 0.6481, 0.106, 0.8519, 0.108, 0.8519, 0.108, 0.6481, 0.104, 0.6481, 0.104, 0.8519, 0.106, 0.8519, 0.106, 0.6481, 0.102, 0.6481, 0.102, 0.8519, 0.104, 0.8519, 0.104, 0.6481, 0.1, 0.6481, 0.1, 0.8519, 0.102, 0.8519, 0.102, 0.6481, 0.09801, 0.6481, 0.09801, 0.8519, 0.1, 0.8519, 0.1, 0.6481, 0.09601, 0.6481, 0.09601, 0.8519, 0.09801, 0.8519, 0.09801, 0.6481, 0.09401, 0.6481, 0.09401, 0.8519, 0.09601, 0.8519, 0.09601, 0.6481, 0.09201, 0.6481, 0.09201, 0.8519, 0.09401, 0.8519, 0.09401, 0.6481, 0.09001, 0.6481, 0.09001, 0.8519, 0.09201, 0.8519, 0.09201, 0.6481, 0.08801, 0.6481, 0.08801, 0.8519, 0.09001, 0.8519, 0.09001, 0.6481, 0.08601, 0.6481, 0.08601, 0.8519, 0.08801, 0.8519, 0.08801, 0.6481, 0.08401, 0.6481, 0.08401, 0.8519, 0.08601, 0.8519, 0.08601, 0.6481, 0.08201, 0.6481, 0.08201, 0.8519, 0.08401, 0.8519, 0.08401, 0.6481, 0.08001, 0.6481, 0.08001, 0.8519, 0.08201, 0.8519, 0.08201, 0.6481, 0.07801, 0.6481, 0.07801, 0.8519, 0.08001, 0.8519, 0.08001, 0.6481, 0.07601, 0.6481, 0.07601, 0.8519, 0.07801, 0.8519, 0.07801, 0.6481, 0.07401, 0.6481, 0.07401, 0.8519, 0.07601, 0.8519, 0.07601, 0.6481, 0.07201, 0.6481, 0.07201, 0.8519, 0.07401, 0.8519, 0.07401, 0.6481, 0.07001, 0.6481, 0.07001, 0.8519, 0.07201, 0.8519, 0.07201, 0.6481, 0.06801, 0.6481, 0.06801, 0.8519, 0.07001, 0.8519, 0.07001, 0.6481, 0.06601, 0.6481, 0.06601, 0.8519, 0.06801, 0.8519, 0.06801, 0.6481, 0.06401, 0.6481, 0.06401, 0.8519, 0.06601, 0.8519, 0.06601, 0.6481, 0.06201, 0.6481, 0.06201, 0.8519, 0.06401, 0.8519, 0.06401, 0.6481, 0.06001, 0.6481, 0.06001, 0.8519, 0.06201, 0.8519, 0.06201, 0.6481, 0.05801, 0.6481, 0.05801, 0.8519, 0.06001, 0.8519, 0.06001, 0.6481, 0.05601, 0.6481, 0.05601, 0.8519, 0.05801, 0.8519, 0.05801, 0.6481, 0.05401, 0.6481, 0.05401, 0.8519, 0.05601, 0.8519, 0.05601, 0.6481, 0.05201, 0.6481, 0.05201, 0.8519, 0.05401, 0.8519, 0.05401, 0.6481, 0.05001, 0.6481, 0.05001, 0.8519, 0.05201, 0.8519, 0.05201, 0.6481, 0.04801, 0.6481, 0.04801, 0.8519, 0.05001, 0.8519, 0.05001, 0.6481, 0.04601, 0.6481, 0.04601, 0.8519, 0.04801, 0.8519, 0.04801, 0.6481, 0.04401, 0.6481, 0.04401, 0.8519, 0.04601, 0.8519, 0.04601, 0.6481, 0.04201, 0.6481, 0.04201, 0.8519, 0.04401, 0.8519, 0.04401, 0.6481, 0.04001, 0.6481, 0.04001, 0.8519, 0.04201, 0.8519, 0.04201, 0.6481, 0.03801, 0.6481, 0.03801, 0.8519, 0.04001, 0.8519, 0.04001, 0.6481, 0.03601, 0.6481, 0.03601, 0.8519, 0.03801, 0.8519, 0.03801, 0.6481, 0.03401, 0.6481, 0.03401, 0.8519, 0.03601, 0.8519, 0.03601, 0.6481, 0.03201, 0.6481, 0.03201, 0.8519, 0.03401, 0.8519, 0.03401, 0.6481, 0.03001, 0.6481, 0.03001, 0.8519, 0.03201, 0.8519, 0.03201, 0.6481, 0.02801, 0.6481, 0.02801, 0.8519, 0.03001, 0.8519, 0.03001, 0.6481, 0.02601, 0.6481, 0.02601, 0.8519, 0.02801, 0.8519, 0.02801, 0.6481, 0.02401, 0.6481, 0.02401, 0.8519, 0.02601, 0.8519, 0.02601, 0.6481, 0.02201, 0.6481, 0.02201, 0.8519, 0.02401, 0.8519, 0.02401, 0.6481, 0.02001, 0.6481, 0.02001, 0.8519, 0.02201, 0.8519, 0.02201, 0.6481, 0.01801, 0.6481, 0.01801, 0.8519, 0.02001, 0.8519, 0.02001, 0.6481, 0.01601, 0.6481, 0.01601, 0.8519, 0.01801, 0.8519, 0.01801, 0.6481, 0.01401, 0.6481, 0.01401, 0.8519, 0.01601, 0.8519, 0.01601, 0.6481, 0.01201, 0.6481, 0.01201, 0.8519, 0.01401, 0.8519, 0.01401, 0.6481, 0.01001, 0.6481, 0.01001, 0.8519, 0.01201, 0.8519, 0.01201, 0.6481, 0.008006, 0.6481, 0.008006, 0.8519, 0.01001, 0.8519, 0.01001, 0.6481, 0.006006, 0.6481, 0.006006, 0.8519, 0.008006, 0.8519, 0.008006, 0.6481, 0.004006, 0.6481, 0.004006, 0.8519, 0.006006, 0.8519, 0.006006, 0.6481, 0.002006, 0.6481, 0.002006, 0.8519, 0.004006, 0.8519, 0.004006, 0.6481, 5.775e-06, 0.6481, 5.775e-06, 0.8519, 0.002006, 0.8519, 0.002006, 0.6481, 0.6058, 0.2672, 0.3942, 0.2672, 0.3942, 0.2766, 0.6058, 0.2766, 0.3942, 0.4734, 0.3942, 0.4828, 0.6058, 0.4828, 0.6058, 0.4734, 0.375, 0.0, 0.625, 0.0, 0.625, 0.25, 0.375, 0.25, 0.375, 0.25, 0.625, 0.25, 0.625, 0.5, 0.375, 0.5, 0.375, 0.5, 0.625, 0.5, 0.625, 0.75, 0.375, 0.75, 0.375, 0.75, 0.625, 0.75, 0.625, 1.0, 0.375, 1.0, 0.125, 0.5, 0.375, 0.5, 0.375, 0.75, 0.125, 0.75, 0.625, 0.5, 0.875, 0.5, 0.875, 0.75, 0.625, 0.75])
me_cube_002.use_remesh_fix_poles = True
me_cube_002.use_remesh_preserve_attributes = False
me_cube_002.update()

# ---- objects
ob_cube_002 = bpy.data.objects.new('Cube.002', me_cube_002)

# ---- transforms, parenting, visibility, modifiers, constraints
ob_cube_002.location = (1.623, 91.09, 6.2)
ob_cube_002.scale = (0.004, 0.0015, 0.0015)

# ---- collection membership
scene.collection.objects.link(ob_cube_002)

# ---- scene / render settings (as saved in the file)
scene.frame_start = 1; scene.frame_end = 250; scene.frame_set(2)
scene.render.engine = 'BLENDER_EEVEE_NEXT'
scene.render.resolution_percentage = 50
scene.render.dither_intensity = 0.0
scene.cycles.use_denoising = False
scene.cycles.samples = 128
scene.cycles.sampling_pattern = 'TABULATED_SOBOL'
scene.cycles.use_adaptive_sampling = False
scene.cycles.use_light_tree = False
scene.cycles.blur_glossy = 0.0
scene.cycles.sample_clamp_indirect = 0.0
scene.view_settings.view_transform = 'Standard'
scene.unit_settings.scale_length = 0.01
bpy.context.view_layer.update()

# ---- added for rendering (the .blend has no active camera and no usable light): camera, sun
cam_auto = bpy.data.cameras.new('AutoCamera')
cam_auto.lens = 50.0
cam_auto.sensor_width = 36.0
cam_auto.clip_end = 1000.0
ob_auto_camera = bpy.data.objects.new('AutoCamera', cam_auto)
scene.collection.objects.link(ob_auto_camera)
ob_auto_camera.location = (8.12292, 86.33, 9.62028)
ob_auto_camera.rotation_euler = (1.09748, -7.21219e-08, 0.694738)
scene.camera = ob_auto_camera
light_auto_sun = bpy.data.lights.new('AutoSun', 'SUN')
light_auto_sun.energy = 3.0
light_auto_sun.angle = 0.0523599
ob_auto_sun = bpy.data.objects.new('AutoSun', light_auto_sun)
scene.collection.objects.link(ob_auto_sun)
ob_auto_sun.rotation_euler = (0.872665, 0.174533, 0.523599)
bpy.context.view_layer.update()
